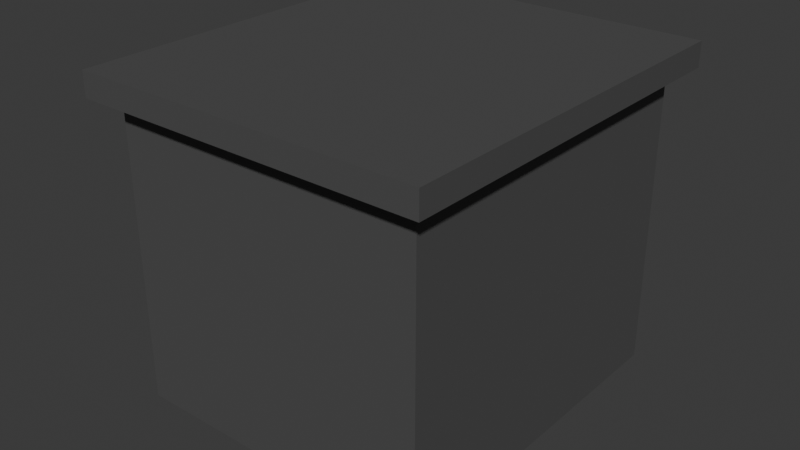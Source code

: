 # Source: Nightstand.blend  (saved by Blender 4.0.36; exported with 4.5.12 LTS)
import bpy
from mathutils import Matrix  # noqa: F401  (used for matrix-valued properties, if any)

bpy.ops.wm.read_factory_settings(use_empty=True)
scene = bpy.context.scene
scene.name = 'Scene'

# ---- collections
col_collection = bpy.data.collections.new('Collection'); scene.collection.children.link(col_collection)

# ---- materials (node trees are filled in below, after node groups)
mat_material_019 = bpy.data.materials.new('Material.019')
mat_material_019.use_transparent_shadow = False
mat_material_002 = bpy.data.materials.new('Material.002')
mat_material_002.use_transparent_shadow = False
mat_material_001 = bpy.data.materials.new('Material.001')
mat_material_001.use_transparent_shadow = False
mat_material_003 = bpy.data.materials.new('Material.003')
mat_material_003.use_transparent_shadow = False

# ---- material node trees
mat_material_019.use_nodes = True; mat_material_019.node_tree.nodes.clear()
_N = mat_material_019.node_tree.nodes; _L = mat_material_019.node_tree.links
n0 = _N.new('ShaderNodeBsdfPrincipled'); n0.name = 'Principled BSDF'; n0.location = (10, 300)
n0.inputs[0].default_value = (0.08421, 0.08421, 0.08421, 1.0)
n0.inputs[3].default_value = 1.45
n1 = _N.new('ShaderNodeOutputMaterial'); n1.name = 'Material Output'; n1.location = (300, 300)
_L.new(n0.outputs[0], n1.inputs[0])
n1.is_active_output = True
mat_material_002.use_nodes = True; mat_material_002.node_tree.nodes.clear()
_N = mat_material_002.node_tree.nodes; _L = mat_material_002.node_tree.links
n0 = _N.new('ShaderNodeBsdfPrincipled'); n0.name = 'Principled BSDF'; n0.location = (10, 300)
n0.inputs[0].default_value = (0.08421, 0.08421, 0.08421, 1.0)
n0.inputs[3].default_value = 1.45
n1 = _N.new('ShaderNodeOutputMaterial'); n1.name = 'Material Output'; n1.location = (300, 300)
_L.new(n0.outputs[0], n1.inputs[0])
n1.is_active_output = True
mat_material_001.use_nodes = True; mat_material_001.node_tree.nodes.clear()
_N = mat_material_001.node_tree.nodes; _L = mat_material_001.node_tree.links
n0 = _N.new('ShaderNodeBsdfPrincipled'); n0.name = 'Principled BSDF'; n0.location = (10, 300)
n0.inputs[0].default_value = (0.08421, 0.08421, 0.08421, 1.0)
n0.inputs[3].default_value = 1.45
n1 = _N.new('ShaderNodeOutputMaterial'); n1.name = 'Material Output'; n1.location = (300, 300)
_L.new(n0.outputs[0], n1.inputs[0])
n1.is_active_output = True
mat_material_003.use_nodes = True; mat_material_003.node_tree.nodes.clear()
_N = mat_material_003.node_tree.nodes; _L = mat_material_003.node_tree.links
n0 = _N.new('ShaderNodeBsdfPrincipled'); n0.name = 'Principled BSDF'; n0.location = (10, 300)
n0.inputs[0].default_value = (0.08421, 0.08421, 0.08421, 1.0)
n0.inputs[3].default_value = 1.45
n1 = _N.new('ShaderNodeOutputMaterial'); n1.name = 'Material Output'; n1.location = (300, 300)
_L.new(n0.outputs[0], n1.inputs[0])
n1.is_active_output = True

# ---- world
world_world = bpy.data.worlds.new('World'); scene.world = world_world
world_world.use_nodes = True; world_world.node_tree.nodes.clear()
_N = world_world.node_tree.nodes; _L = world_world.node_tree.links
n0 = _N.new('ShaderNodeOutputWorld'); n0.name = 'World Output'; n0.location = (300, 300)
n1 = _N.new('ShaderNodeBackground'); n1.name = 'Background'; n1.location = (10, 300)
n1.inputs[0].default_value = (0.05088, 0.05088, 0.05088, 1.0)
_L.new(n1.outputs[0], n0.inputs[0])
n0.is_active_output = True
world_world.color = (0.05088, 0.05088, 0.05088)
world_world.use_sun_shadow = False
world_world.sun_shadow_jitter_overblur = 0.0

# ---- meshes
me_cube_214 = bpy.data.meshes.new('Cube.214')
me_cube_214.from_pydata([(-0.708, -0.2439, 0.7899), (-0.708, 1.114, 0.7899), (-0.708, -0.2439, -0.7899), (-0.708, 1.114, -0.7899), (0.708, -0.2439, 0.7899), (0.708, 1.114, 0.7899), (0.708, -0.2439, -0.7899), (0.708, 1.114, -0.7899), (-0.796, 1.114, 0.8881), (-0.796, 1.114, -0.8881), (0.796, 1.114, -0.8881), (0.796, 1.114, 0.8881), (-0.796, 1.226, 0.8881), (-0.796, 1.226, -0.8881), (0.796, 1.226, -0.8881), (0.796, 1.226, 0.8881), (-0.708, -0.1015, 0.7899), (-0.708, -0.1015, -0.7899), (0.708, -0.1015, -0.7899), (0.708, -0.1015, 0.7899), (-0.708, -0.2439, -0.6662), (-0.708, 1.114, -0.6662), (0.708, -0.2439, -0.6662), (0.708, 1.114, -0.6662), (-0.796, 1.114, -0.749), (0.796, 1.114, -0.749), (-0.796, 1.226, -0.749), (0.796, 1.226, -0.749), (0.708, -0.1015, -0.6662), (-0.708, -0.1015, -0.6662), (-0.708, -0.2439, 0.6525), (0.708, 1.114, 0.6525), (0.796, 1.114, 0.7336), (0.796, 1.226, 0.7336), (0.708, -0.1015, 0.6525), (-0.708, 1.114, 0.6525), (0.708, -0.2439, 0.6525), (-0.796, 1.114, 0.7336), (-0.796, 1.226, 0.7336), (-0.708, -0.1015, 0.6525), (-0.708, -0.02409, 0.7899), (-0.708, -0.02409, -0.7899), (0.708, -0.02409, -0.7899), (0.708, -0.02409, 0.7899), (0.708, -0.02409, -0.6662), (-0.708, -0.02409, -0.6662), (-0.708, -0.02409, 0.6525), (0.708, -0.02409, 0.6525), (-0.708, 1.114, -0.5728), (0.708, -0.2439, -0.5728), (-0.796, 1.114, -0.6439), (-0.796, 1.226, -0.6439), (-0.708, -0.1015, -0.5728), (-0.708, -0.2439, -0.5728), (0.708, 1.114, -0.5728), (0.796, 1.114, -0.6439), (0.796, 1.226, -0.6439), (0.708, -0.1015, -0.5728), (0.708, -0.02409, -0.5728), (-0.708, -0.2439, 0.5642), (0.708, 1.114, 0.5642), (0.796, 1.114, 0.6342), (0.796, 1.226, 0.6342), (0.708, -0.1015, 0.5642), (0.708, -0.02409, 0.5642), (-0.708, 1.114, 0.5642), (0.708, -0.2439, 0.5642), (-0.796, 1.114, 0.6342), (-0.796, 1.226, 0.6342), (-0.708, -0.1015, 0.5642), (-0.708, 1.047, 0.7899), (-0.708, 1.047, -0.7899), (0.708, 1.047, -0.7899), (0.708, 1.047, 0.7899), (0.708, 1.047, -0.6662), (-0.708, 1.047, -0.6662), (-0.708, 1.047, 0.6525), (0.708, 1.047, 0.6525), (0.708, 1.047, -0.5728), (-0.708, 1.047, -0.5728), (-0.708, 1.047, 0.5642), (0.708, 1.047, 0.5642), (-0.708, 0.967, -0.7899), (0.708, 0.967, -0.7899), (0.708, 0.967, 0.7899), (0.708, 0.967, -0.6662), (-0.708, 0.967, -0.6662), (-0.708, 0.967, 0.6525), (0.708, 0.967, 0.6525), (0.708, 0.967, -0.5728), (0.708, 0.967, 0.5642), (-0.708, 0.967, 0.7899), (-0.708, 0.5315, -0.7899), (0.708, 0.5315, -0.7899), (0.708, 0.5315, 0.7899), (0.708, 0.5315, -0.6662), (-0.708, 0.5315, -0.6662), (-0.708, 0.5315, 0.6525), (0.708, 0.5315, 0.6525), (0.708, 0.5315, -0.5728), (-0.708, 0.5315, -0.5728), (-0.708, 0.5315, 0.5642), (0.708, 0.5315, 0.5642), (-0.708, 0.5315, 0.7899), (-0.708, 0.6168, 0.7899), (-0.708, 0.6168, -0.7899), (0.708, 0.6168, -0.7899), (0.708, 0.6168, 0.7899), (0.708, 0.6168, -0.6662), (-0.708, 0.6168, -0.6662), (-0.708, 0.6168, 0.6525), (0.708, 0.6168, 0.6525), (0.708, 0.6168, -0.5728), (0.708, 0.6168, 0.5642), (-0.708, 0.4465, -0.7899), (0.708, 0.4465, -0.7899), (0.708, 0.4465, 0.7899), (0.708, 0.4465, -0.6662), (-0.708, 0.4465, -0.6662), (-0.708, 0.4465, 0.6525), (0.708, 0.4465, 0.6525), (0.708, 0.4465, -0.5728), (-0.708, 0.4465, -0.5728), (-0.708, 0.4465, 0.5642), (0.708, 0.4465, 0.5642), (-0.708, 0.4465, 0.7899), (-0.708, 0.3608, -0.7899), (0.708, 0.3608, -0.7899), (0.708, 0.3608, 0.7899), (0.708, 0.3608, -0.6662), (-0.708, 0.3608, -0.6662), (-0.708, 0.3608, 0.6525), (0.708, 0.3608, 0.6525), (0.708, 0.3608, -0.5728), (0.708, 0.3608, 0.5642), (-0.708, 0.3608, 0.7899), (-0.708, -0.06715, -0.6662), (-0.708, -0.06715, 0.6525), (-0.708, -0.06715, -0.5728), (-0.708, -0.06715, 0.5642), (-0.7022, -0.2381, 0.7842), (-0.705, 1.123, 0.7869), (-0.7022, -0.2381, -0.7842), (-0.705, 1.123, -0.7869), (0.7022, -0.2381, 0.7842), (0.705, 1.123, 0.7869), (0.7022, -0.2381, -0.7842), (0.705, 1.123, -0.7869), (-0.7902, 1.12, 0.8823), (-0.7902, 1.12, -0.8823), (0.7902, 1.12, -0.8823), (0.7902, 1.12, 0.8823), (-0.7902, 1.22, 0.8823), (-0.7902, 1.22, -0.8823), (0.7902, 1.22, -0.8823), (0.7902, 1.22, 0.8823), (-0.7009, -0.1015, 0.7829), (-0.7009, -0.1015, -0.7829), (0.7009, -0.1015, -0.7829), (0.7009, -0.1015, 0.7829), (-0.7009, -0.2368, -0.6662), (-0.7009, 1.121, -0.6662), (0.7009, -0.2368, -0.6662), (0.7009, 1.121, -0.6662), (-0.7889, 1.121, -0.749), (0.7889, 1.121, -0.749), (-0.7889, 1.218, -0.749), (0.7889, 1.218, -0.749), (0.698, -0.1015, -0.6662), (-0.698, -0.1015, -0.6662), (-0.7009, -0.2368, 0.6525), (0.7009, 1.121, 0.6525), (0.7889, 1.121, 0.7336), (0.7889, 1.218, 0.7336), (0.698, -0.1015, 0.6525), (-0.7009, 1.121, 0.6525), (0.7009, -0.2368, 0.6525), (-0.7889, 1.121, 0.7336), (-0.7889, 1.218, 0.7336), (-0.698, -0.1015, 0.6525), (-0.7009, -0.02409, 0.7829), (-0.7009, -0.02409, -0.7829), (0.7009, -0.02409, -0.7829), (0.7009, -0.02409, 0.7829), (0.698, -0.02409, -0.6662), (-0.698, -0.02409, -0.6662), (-0.698, -0.02409, 0.6525), (0.698, -0.02409, 0.6525), (-0.7009, 1.121, -0.5728), (0.7009, -0.2368, -0.5728), (-0.7889, 1.121, -0.6439), (-0.7889, 1.218, -0.6439), (-0.698, -0.1015, -0.5728), (-0.7009, -0.2368, -0.5728), (0.7009, 1.121, -0.5728), (0.7889, 1.121, -0.6439), (0.7889, 1.218, -0.6439), (0.698, -0.1015, -0.5728), (0.698, -0.02409, -0.5728), (-0.7009, -0.2368, 0.5642), (0.7009, 1.121, 0.5642), (0.7889, 1.121, 0.6342), (0.7889, 1.218, 0.6342), (0.698, -0.1015, 0.5642), (0.698, -0.02409, 0.5642), (-0.7009, 1.121, 0.5642), (0.7009, -0.2368, 0.5642), (-0.7889, 1.121, 0.6342), (-0.7889, 1.218, 0.6342), (-0.698, -0.1015, 0.5642), (-0.7009, 1.047, 0.7829), (-0.7009, 1.047, -0.7829), (0.7009, 1.047, -0.7829), (0.7009, 1.047, 0.7829), (0.698, 1.047, -0.6662), (-0.698, 1.047, -0.6662), (-0.698, 1.047, 0.6525), (0.698, 1.047, 0.6525), (0.698, 1.047, -0.5728), (-0.698, 1.047, -0.5728), (-0.698, 1.047, 0.5642), (0.698, 1.047, 0.5642), (-0.7009, 0.967, -0.7829), (0.7009, 0.967, -0.7829), (0.7009, 0.967, 0.7829), (0.698, 0.967, -0.6662), (-0.698, 0.967, -0.6662), (-0.698, 0.967, 0.6525), (0.698, 0.967, 0.6525), (0.698, 0.967, -0.5728), (0.698, 0.967, 0.5642), (-0.7009, 0.967, 0.7829), (-0.7009, 0.5315, -0.7829), (0.7009, 0.5315, -0.7829), (0.7009, 0.5315, 0.7829), (0.698, 0.5315, -0.6662), (-0.698, 0.5315, -0.6662), (-0.698, 0.5315, 0.6525), (0.698, 0.5315, 0.6525), (0.698, 0.5315, -0.5728), (-0.698, 0.5315, -0.5728), (-0.698, 0.5315, 0.5642), (0.698, 0.5315, 0.5642), (-0.7009, 0.5315, 0.7829), (-0.7009, 0.6168, 0.7829), (-0.7009, 0.6168, -0.7829), (0.7009, 0.6168, -0.7829), (0.7009, 0.6168, 0.7829), (0.698, 0.6168, -0.6662), (-0.698, 0.6168, -0.6662), (-0.698, 0.6168, 0.6525), (0.698, 0.6168, 0.6525), (0.698, 0.6168, -0.5728), (0.698, 0.6168, 0.5642), (-0.7009, 0.4465, -0.7829), (0.7009, 0.4465, -0.7829), (0.7009, 0.4465, 0.7829), (0.698, 0.4465, -0.6662), (-0.698, 0.4465, -0.6662), (-0.698, 0.4465, 0.6525), (0.698, 0.4465, 0.6525), (0.698, 0.4465, -0.5728), (-0.698, 0.4465, -0.5728), (-0.698, 0.4465, 0.5642), (0.698, 0.4465, 0.5642), (-0.7009, 0.4465, 0.7829), (-0.7009, 0.3608, -0.7829), (0.7009, 0.3608, -0.7829), (0.7009, 0.3608, 0.7829), (0.698, 0.3608, -0.6662), (-0.698, 0.3608, -0.6662), (-0.698, 0.3608, 0.6525), (0.698, 0.3608, 0.6525), (0.698, 0.3608, -0.5728), (0.698, 0.3608, 0.5642), (-0.7009, 0.3608, 0.7829), (-0.698, -0.06715, -0.6662), (-0.698, -0.06715, 0.6525), (-0.698, -0.06715, -0.5728), (-0.698, -0.06715, 0.5642)], [], [(75, 21, 3, 71), (71, 3, 7, 72), (77, 31, 5, 73), (73, 5, 1, 70), (30, 36, 4, 0), (1, 5, 11, 8), (25, 10, 14, 27), (7, 3, 9, 10), (23, 7, 10, 25), (35, 1, 8, 37), (33, 38, 12, 15), (37, 8, 12, 38), (8, 11, 15, 12), (10, 9, 13, 14), (4, 19, 16, 0), (36, 34, 19, 4), (2, 17, 18, 6), (20, 29, 17, 2), (53, 52, 29, 20), (6, 18, 28, 22), (9, 24, 26, 13), (14, 13, 26, 27), (3, 21, 24, 9), (54, 23, 25, 55), (55, 25, 27, 56), (2, 6, 22, 20), (72, 7, 23, 74), (79, 48, 21, 75), (70, 1, 35, 76), (11, 32, 33, 15), (5, 31, 32, 11), (0, 16, 39, 30), (66, 63, 34, 36), (67, 37, 38, 68), (62, 68, 38, 33), (65, 35, 37, 67), (59, 66, 36, 30), (81, 60, 31, 77), (63, 64, 47, 34), (16, 40, 46, 39), (18, 42, 44, 28), (19, 43, 40, 16), (34, 47, 43, 19), (17, 41, 42, 18), (29, 45, 41, 17), (28, 44, 58, 57), (74, 23, 54, 78), (20, 22, 49, 53), (21, 48, 50, 24), (27, 26, 51, 56), (24, 50, 51, 26), (22, 28, 57, 49), (80, 65, 48, 79), (61, 55, 56, 62), (60, 54, 55, 61), (59, 69, 52, 53), (30, 39, 69, 59), (31, 60, 61, 32), (32, 61, 62, 33), (76, 35, 65, 80), (57, 58, 64, 63), (78, 54, 60, 81), (53, 49, 66, 59), (48, 65, 67, 50), (56, 51, 68, 62), (50, 67, 68, 51), (49, 57, 63, 66), (89, 78, 81, 90), (85, 74, 78, 89), (90, 81, 77, 88), (91, 70, 76, 87), (83, 72, 74, 85), (84, 73, 70, 91), (88, 77, 73, 84), (82, 71, 72, 83), (86, 75, 71, 82), (109, 86, 82, 105), (105, 82, 83, 106), (111, 88, 84, 107), (107, 84, 91, 104), (106, 83, 85, 108), (104, 91, 87, 110), (113, 90, 88, 111), (108, 85, 89, 112), (112, 89, 90, 113), (121, 99, 102, 124), (119, 97, 101, 123), (123, 101, 100, 122), (117, 95, 99, 121), (124, 102, 98, 120), (125, 103, 97, 119), (122, 100, 96, 118), (115, 93, 95, 117), (116, 94, 103, 125), (120, 98, 94, 116), (114, 92, 93, 115), (118, 96, 92, 114), (99, 112, 113, 102), (95, 108, 112, 99), (102, 113, 111, 98), (103, 104, 110, 97), (93, 106, 108, 95), (94, 107, 104, 103), (98, 111, 107, 94), (92, 105, 106, 93), (96, 109, 105, 92), (130, 118, 114, 126), (126, 114, 115, 127), (132, 120, 116, 128), (128, 116, 125, 135), (127, 115, 117, 129), (135, 125, 119, 131), (134, 124, 120, 132), (129, 117, 121, 133), (133, 121, 124, 134), (58, 133, 134, 64), (44, 129, 133, 58), (64, 134, 132, 47), (40, 135, 131, 46), (42, 127, 129, 44), (43, 128, 135, 40), (47, 132, 128, 43), (41, 126, 127, 42), (45, 130, 126, 41), (69, 39, 137, 139), (52, 69, 139, 138), (29, 52, 138, 136), (215, 211, 143, 161), (211, 212, 147, 143), (217, 213, 145, 171), (213, 210, 141, 145), (170, 140, 144, 176), (141, 148, 151, 145), (165, 167, 154, 150), (147, 150, 149, 143), (163, 165, 150, 147), (175, 177, 148, 141), (173, 155, 152, 178), (177, 178, 152, 148), (148, 152, 155, 151), (150, 154, 153, 149), (144, 140, 156, 159), (176, 144, 159, 174), (142, 146, 158, 157), (160, 142, 157, 169), (193, 160, 169, 192), (146, 162, 168, 158), (149, 153, 166, 164), (154, 167, 166, 153), (143, 149, 164, 161), (194, 195, 165, 163), (195, 196, 167, 165), (142, 160, 162, 146), (212, 214, 163, 147), (219, 215, 161, 188), (210, 216, 175, 141), (151, 155, 173, 172), (145, 151, 172, 171), (140, 170, 179, 156), (206, 176, 174, 203), (207, 208, 178, 177), (202, 173, 178, 208), (205, 207, 177, 175), (199, 170, 176, 206), (221, 217, 171, 200), (203, 174, 187, 204), (156, 179, 186, 180), (158, 168, 184, 182), (159, 156, 180, 183), (174, 159, 183, 187), (157, 158, 182, 181), (169, 157, 181, 185), (168, 197, 198, 184), (214, 218, 194, 163), (160, 193, 189, 162), (161, 164, 190, 188), (167, 196, 191, 166), (164, 166, 191, 190), (162, 189, 197, 168), (220, 219, 188, 205), (201, 202, 196, 195), (200, 201, 195, 194), (199, 193, 192, 209), (170, 199, 209, 179), (171, 172, 201, 200), (172, 173, 202, 201), (216, 220, 205, 175), (197, 203, 204, 198), (218, 221, 200, 194), (193, 199, 206, 189), (188, 190, 207, 205), (196, 202, 208, 191), (190, 191, 208, 207), (189, 206, 203, 197), (229, 230, 221, 218), (225, 229, 218, 214), (230, 228, 217, 221), (231, 227, 216, 210), (223, 225, 214, 212), (224, 231, 210, 213), (228, 224, 213, 217), (222, 223, 212, 211), (226, 222, 211, 215), (249, 245, 222, 226), (245, 246, 223, 222), (251, 247, 224, 228), (247, 244, 231, 224), (246, 248, 225, 223), (244, 250, 227, 231), (253, 251, 228, 230), (248, 252, 229, 225), (252, 253, 230, 229), (261, 264, 242, 239), (259, 263, 241, 237), (263, 262, 240, 241), (257, 261, 239, 235), (264, 260, 238, 242), (265, 259, 237, 243), (262, 258, 236, 240), (255, 257, 235, 233), (256, 265, 243, 234), (260, 256, 234, 238), (254, 255, 233, 232), (258, 254, 232, 236), (239, 242, 253, 252), (235, 239, 252, 248), (242, 238, 251, 253), (243, 237, 250, 244), (233, 235, 248, 246), (234, 243, 244, 247), (238, 234, 247, 251), (232, 233, 246, 245), (236, 232, 245, 249), (270, 266, 254, 258), (266, 267, 255, 254), (272, 268, 256, 260), (268, 275, 265, 256), (267, 269, 257, 255), (275, 271, 259, 265), (274, 272, 260, 264), (269, 273, 261, 257), (273, 274, 264, 261), (198, 204, 274, 273), (184, 198, 273, 269), (204, 187, 272, 274), (180, 186, 271, 275), (182, 184, 269, 267), (183, 180, 275, 268), (187, 183, 268, 272), (181, 182, 267, 266), (185, 181, 266, 270), (209, 279, 277, 179), (192, 278, 279, 209), (169, 276, 278, 192), (45, 29, 169, 185), (39, 46, 186, 179), (130, 45, 185, 270), (46, 131, 271, 186), (76, 80, 220, 216), (80, 79, 219, 220), (79, 75, 215, 219), (75, 86, 226, 215), (87, 76, 216, 227), (109, 96, 236, 249), (97, 110, 250, 237), (101, 97, 237, 241), (100, 101, 241, 240), (96, 100, 240, 236), (86, 109, 249, 226), (110, 87, 227, 250), (122, 118, 258, 262), (123, 122, 262, 263), (119, 123, 263, 259), (118, 130, 270, 258), (131, 119, 259, 271), (136, 138, 278, 276), (138, 139, 279, 278), (139, 137, 277, 279), (137, 39, 179, 277), (29, 136, 276, 169)])
_uv = me_cube_214.uv_layers.new(name='UVMap')
_uv.uv.foreach_set('vector', [0.6126, 0.2304, 0.625, 0.2304, 0.625, 0.25, 0.6126, 0.25, 0.6126, 0.25, 0.625, 0.25, 0.625, 0.5, 0.6126, 0.5, 0.6126, 0.7283, 0.625, 0.7283, 0.625, 0.75, 0.6126, 0.75, 0.6126, 0.75, 0.625, 0.75, 0.625, 1.0, 0.6126, 1.0, 0.125, 0.7283, 0.375, 0.7283, 0.375, 0.75, 0.125, 0.75, 0.625, 1.0, 0.625, 0.75, 0.625, 0.75, 0.625, 1.0, 0.625, 0.5196, 0.625, 0.5, 0.625, 0.5, 0.625, 0.5196, 0.625, 0.5, 0.625, 0.25, 0.625, 0.25, 0.625, 0.5, 0.625, 0.5196, 0.625, 0.5, 0.625, 0.5, 0.625, 0.5196, 0.625, 0.02174, 0.625, 0.0, 0.625, 0.0, 0.625, 0.02174, 0.625, 0.7283, 0.875, 0.7283, 0.875, 0.75, 0.625, 0.75, 0.625, 0.02174, 0.625, 0.0, 0.625, 0.0, 0.625, 0.02174, 0.625, 1.0, 0.625, 0.75, 0.625, 0.75, 0.625, 1.0, 0.625, 0.5, 0.625, 0.25, 0.625, 0.25, 0.625, 0.5, 0.375, 0.75, 0.4012, 0.75, 0.4012, 1.0, 0.375, 1.0, 0.375, 0.7283, 0.4012, 0.7283, 0.4012, 0.75, 0.375, 0.75, 0.375, 0.25, 0.4012, 0.25, 0.4012, 0.5, 0.375, 0.5, 0.375, 0.2304, 0.4012, 0.2304, 0.4012, 0.25, 0.375, 0.25, 0.375, 0.2156, 0.4012, 0.2156, 0.4012, 0.2304, 0.375, 0.2304, 0.375, 0.5, 0.4012, 0.5, 0.4012, 0.5196, 0.375, 0.5196, 0.625, 0.25, 0.625, 0.2304, 0.625, 0.2304, 0.625, 0.25, 0.625, 0.5, 0.875, 0.5, 0.875, 0.5196, 0.625, 0.5196, 0.625, 0.25, 0.625, 0.2304, 0.625, 0.2304, 0.625, 0.25, 0.625, 0.5344, 0.625, 0.5196, 0.625, 0.5196, 0.625, 0.5344, 0.625, 0.5344, 0.625, 0.5196, 0.625, 0.5196, 0.625, 0.5344, 0.125, 0.5, 0.375, 0.5, 0.375, 0.5196, 0.125, 0.5196, 0.6126, 0.5, 0.625, 0.5, 0.625, 0.5196, 0.6126, 0.5196, 0.6126, 0.2156, 0.625, 0.2156, 0.625, 0.2304, 0.6126, 0.2304, 0.6126, 0.0, 0.625, 0.0, 0.625, 0.02174, 0.6126, 0.02174, 0.625, 0.75, 0.625, 0.7283, 0.625, 0.7283, 0.625, 0.75, 0.625, 0.75, 0.625, 0.7283, 0.625, 0.7283, 0.625, 0.75, 0.375, 0.0, 0.4012, 0.0, 0.4012, 0.02174, 0.375, 0.02174, 0.375, 0.7143, 0.4012, 0.7143, 0.4012, 0.7283, 0.375, 0.7283, 0.625, 0.03573, 0.625, 0.02174, 0.625, 0.02174, 0.625, 0.03573, 0.625, 0.7143, 0.875, 0.7143, 0.875, 0.7283, 0.625, 0.7283, 0.625, 0.03573, 0.625, 0.02174, 0.625, 0.02174, 0.625, 0.03573, 0.125, 0.7143, 0.375, 0.7143, 0.375, 0.7283, 0.125, 0.7283, 0.6126, 0.7143, 0.625, 0.7143, 0.625, 0.7283, 0.6126, 0.7283, 0.4012, 0.7143, 0.4155, 0.7143, 0.4155, 0.7283, 0.4012, 0.7283, 0.4012, 0.0, 0.4155, 0.0, 0.4155, 0.02174, 0.4012, 0.02174, 0.4012, 0.5, 0.4155, 0.5, 0.4155, 0.5196, 0.4012, 0.5196, 0.4012, 0.75, 0.4155, 0.75, 0.4155, 1.0, 0.4012, 1.0, 0.4012, 0.7283, 0.4155, 0.7283, 0.4155, 0.75, 0.4012, 0.75, 0.4012, 0.25, 0.4155, 0.25, 0.4155, 0.5, 0.4012, 0.5, 0.4012, 0.2304, 0.4155, 0.2304, 0.4155, 0.25, 0.4012, 0.25, 0.4012, 0.5196, 0.4155, 0.5196, 0.4155, 0.5344, 0.4012, 0.5344, 0.6126, 0.5196, 0.625, 0.5196, 0.625, 0.5344, 0.6126, 0.5344, 0.125, 0.5196, 0.375, 0.5196, 0.375, 0.5344, 0.125, 0.5344, 0.625, 0.2304, 0.625, 0.2156, 0.625, 0.2156, 0.625, 0.2304, 0.625, 0.5196, 0.875, 0.5196, 0.875, 0.5344, 0.625, 0.5344, 0.625, 0.2304, 0.625, 0.2156, 0.625, 0.2156, 0.625, 0.2304, 0.375, 0.5196, 0.4012, 0.5196, 0.4012, 0.5344, 0.375, 0.5344, 0.6126, 0.03573, 0.625, 0.03573, 0.625, 0.2156, 0.6126, 0.2156, 0.625, 0.7143, 0.625, 0.5344, 0.625, 0.5344, 0.625, 0.7143, 0.625, 0.7143, 0.625, 0.5344, 0.625, 0.5344, 0.625, 0.7143, 0.375, 0.03573, 0.4012, 0.03573, 0.4012, 0.2156, 0.375, 0.2156, 0.375, 0.02174, 0.4012, 0.02174, 0.4012, 0.03573, 0.375, 0.03573, 0.625, 0.7283, 0.625, 0.7143, 0.625, 0.7143, 0.625, 0.7283, 0.625, 0.7283, 0.625, 0.7143, 0.625, 0.7143, 0.625, 0.7283, 0.6126, 0.02174, 0.625, 0.02174, 0.625, 0.03573, 0.6126, 0.03573, 0.4012, 0.5344, 0.4155, 0.5344, 0.4155, 0.7143, 0.4012, 0.7143, 0.6126, 0.5344, 0.625, 0.5344, 0.625, 0.7143, 0.6126, 0.7143, 0.125, 0.5344, 0.375, 0.5344, 0.375, 0.7143, 0.125, 0.7143, 0.625, 0.2156, 0.625, 0.03573, 0.625, 0.03573, 0.625, 0.2156, 0.625, 0.5344, 0.875, 0.5344, 0.875, 0.7143, 0.625, 0.7143, 0.625, 0.2156, 0.625, 0.03573, 0.625, 0.03573, 0.625, 0.2156, 0.375, 0.5344, 0.4012, 0.5344, 0.4012, 0.7143, 0.375, 0.7143, 0.5979, 0.5344, 0.6126, 0.5344, 0.6126, 0.7143, 0.5979, 0.7143, 0.5979, 0.5196, 0.6126, 0.5196, 0.6126, 0.5344, 0.5979, 0.5344, 0.5979, 0.7143, 0.6126, 0.7143, 0.6126, 0.7283, 0.5979, 0.7283, 0.5979, 0.0, 0.6126, 0.0, 0.6126, 0.02174, 0.5979, 0.02174, 0.5979, 0.5, 0.6126, 0.5, 0.6126, 0.5196, 0.5979, 0.5196, 0.5979, 0.75, 0.6126, 0.75, 0.6126, 1.0, 0.5979, 1.0, 0.5979, 0.7283, 0.6126, 0.7283, 0.6126, 0.75, 0.5979, 0.75, 0.5979, 0.25, 0.6126, 0.25, 0.6126, 0.5, 0.5979, 0.5, 0.5979, 0.2304, 0.6126, 0.2304, 0.6126, 0.25, 0.5979, 0.25, 0.5335, 0.2304, 0.5979, 0.2304, 0.5979, 0.25, 0.5335, 0.25, 0.5335, 0.25, 0.5979, 0.25, 0.5979, 0.5, 0.5335, 0.5, 0.5335, 0.7283, 0.5979, 0.7283, 0.5979, 0.75, 0.5335, 0.75, 0.5335, 0.75, 0.5979, 0.75, 0.5979, 1.0, 0.5335, 1.0, 0.5335, 0.5, 0.5979, 0.5, 0.5979, 0.5196, 0.5335, 0.5196, 0.5335, 0.0, 0.5979, 0.0, 0.5979, 0.02174, 0.5335, 0.02174, 0.5335, 0.7143, 0.5979, 0.7143, 0.5979, 0.7283, 0.5335, 0.7283, 0.5335, 0.5196, 0.5979, 0.5196, 0.5979, 0.5344, 0.5335, 0.5344, 0.5335, 0.5344, 0.5979, 0.5344, 0.5979, 0.7143, 0.5335, 0.7143, 0.5021, 0.5344, 0.5178, 0.5344, 0.5178, 0.7143, 0.5021, 0.7143, 0.5021, 0.02174, 0.5178, 0.02174, 0.5178, 0.03573, 0.5021, 0.03573, 0.5021, 0.03573, 0.5178, 0.03573, 0.5178, 0.2156, 0.5021, 0.2156, 0.5021, 0.5196, 0.5178, 0.5196, 0.5178, 0.5344, 0.5021, 0.5344, 0.5021, 0.7143, 0.5178, 0.7143, 0.5178, 0.7283, 0.5021, 0.7283, 0.5021, 0.0, 0.5178, 0.0, 0.5178, 0.02174, 0.5021, 0.02174, 0.5021, 0.2156, 0.5178, 0.2156, 0.5178, 0.2304, 0.5021, 0.2304, 0.5021, 0.5, 0.5178, 0.5, 0.5178, 0.5196, 0.5021, 0.5196, 0.5021, 0.75, 0.5178, 0.75, 0.5178, 1.0, 0.5021, 1.0, 0.5021, 0.7283, 0.5178, 0.7283, 0.5178, 0.75, 0.5021, 0.75, 0.5021, 0.25, 0.5178, 0.25, 0.5178, 0.5, 0.5021, 0.5, 0.5021, 0.2304, 0.5178, 0.2304, 0.5178, 0.25, 0.5021, 0.25, 0.5178, 0.5344, 0.5335, 0.5344, 0.5335, 0.7143, 0.5178, 0.7143, 0.5178, 0.5196, 0.5335, 0.5196, 0.5335, 0.5344, 0.5178, 0.5344, 0.5178, 0.7143, 0.5335, 0.7143, 0.5335, 0.7283, 0.5178, 0.7283, 0.5178, 0.0, 0.5335, 0.0, 0.5335, 0.02174, 0.5178, 0.02174, 0.5178, 0.5, 0.5335, 0.5, 0.5335, 0.5196, 0.5178, 0.5196, 0.5178, 0.75, 0.5335, 0.75, 0.5335, 1.0, 0.5178, 1.0, 0.5178, 0.7283, 0.5335, 0.7283, 0.5335, 0.75, 0.5178, 0.75, 0.5178, 0.25, 0.5335, 0.25, 0.5335, 0.5, 0.5178, 0.5, 0.5178, 0.2304, 0.5335, 0.2304, 0.5335, 0.25, 0.5178, 0.25, 0.4863, 0.2304, 0.5021, 0.2304, 0.5021, 0.25, 0.4863, 0.25, 0.4863, 0.25, 0.5021, 0.25, 0.5021, 0.5, 0.4863, 0.5, 0.4863, 0.7283, 0.5021, 0.7283, 0.5021, 0.75, 0.4863, 0.75, 0.4863, 0.75, 0.5021, 0.75, 0.5021, 1.0, 0.4863, 1.0, 0.4863, 0.5, 0.5021, 0.5, 0.5021, 0.5196, 0.4863, 0.5196, 0.4863, 0.0, 0.5021, 0.0, 0.5021, 0.02174, 0.4863, 0.02174, 0.4863, 0.7143, 0.5021, 0.7143, 0.5021, 0.7283, 0.4863, 0.7283, 0.4863, 0.5196, 0.5021, 0.5196, 0.5021, 0.5344, 0.4863, 0.5344, 0.4863, 0.5344, 0.5021, 0.5344, 0.5021, 0.7143, 0.4863, 0.7143, 0.4155, 0.5344, 0.4863, 0.5344, 0.4863, 0.7143, 0.4155, 0.7143, 0.4155, 0.5196, 0.4863, 0.5196, 0.4863, 0.5344, 0.4155, 0.5344, 0.4155, 0.7143, 0.4863, 0.7143, 0.4863, 0.7283, 0.4155, 0.7283, 0.4155, 0.0, 0.4863, 0.0, 0.4863, 0.02174, 0.4155, 0.02174, 0.4155, 0.5, 0.4863, 0.5, 0.4863, 0.5196, 0.4155, 0.5196, 0.4155, 0.75, 0.4863, 0.75, 0.4863, 1.0, 0.4155, 1.0, 0.4155, 0.7283, 0.4863, 0.7283, 0.4863, 0.75, 0.4155, 0.75, 0.4155, 0.25, 0.4863, 0.25, 0.4863, 0.5, 0.4155, 0.5, 0.4155, 0.2304, 0.4863, 0.2304, 0.4863, 0.25, 0.4155, 0.25, 0.4012, 0.03573, 0.4012, 0.02174, 0.4012, 0.02174, 0.4012, 0.03573, 0.4012, 0.2156, 0.4012, 0.03573, 0.4012, 0.03573, 0.4012, 0.2156, 0.4012, 0.2304, 0.4012, 0.2156, 0.4012, 0.2156, 0.4012, 0.2304, 0.6126, 0.2304, 0.6126, 0.25, 0.625, 0.25, 0.625, 0.2304, 0.6126, 0.25, 0.6126, 0.5, 0.625, 0.5, 0.625, 0.25, 0.6126, 0.7283, 0.6126, 0.75, 0.625, 0.75, 0.625, 0.7283, 0.6126, 0.75, 0.6126, 1.0, 0.625, 1.0, 0.625, 0.75, 0.125, 0.7283, 0.125, 0.75, 0.375, 0.75, 0.375, 0.7283, 0.625, 1.0, 0.625, 1.0, 0.625, 0.75, 0.625, 0.75, 0.625, 0.5196, 0.625, 0.5196, 0.625, 0.5, 0.625, 0.5, 0.625, 0.5, 0.625, 0.5, 0.625, 0.25, 0.625, 0.25, 0.625, 0.5196, 0.625, 0.5196, 0.625, 0.5, 0.625, 0.5, 0.625, 0.02174, 0.625, 0.02174, 0.625, 0.0, 0.625, 0.0, 0.625, 0.7283, 0.625, 0.75, 0.875, 0.75, 0.875, 0.7283, 0.625, 0.02174, 0.625, 0.02174, 0.625, 0.0, 0.625, 0.0, 0.625, 1.0, 0.625, 1.0, 0.625, 0.75, 0.625, 0.75, 0.625, 0.5, 0.625, 0.5, 0.625, 0.25, 0.625, 0.25, 0.375, 0.75, 0.375, 1.0, 0.4012, 1.0, 0.4012, 0.75, 0.375, 0.7283, 0.375, 0.75, 0.4012, 0.75, 0.4012, 0.7283, 0.375, 0.25, 0.375, 0.5, 0.4012, 0.5, 0.4012, 0.25, 0.375, 0.2304, 0.375, 0.25, 0.4012, 0.25, 0.4012, 0.2304, 0.375, 0.2156, 0.375, 0.2304, 0.4012, 0.2304, 0.4012, 0.2156, 0.375, 0.5, 0.375, 0.5196, 0.4012, 0.5196, 0.4012, 0.5, 0.625, 0.25, 0.625, 0.25, 0.625, 0.2304, 0.625, 0.2304, 0.625, 0.5, 0.625, 0.5196, 0.875, 0.5196, 0.875, 0.5, 0.625, 0.25, 0.625, 0.25, 0.625, 0.2304, 0.625, 0.2304, 0.625, 0.5344, 0.625, 0.5344, 0.625, 0.5196, 0.625, 0.5196, 0.625, 0.5344, 0.625, 0.5344, 0.625, 0.5196, 0.625, 0.5196, 0.125, 0.5, 0.125, 0.5196, 0.375, 0.5196, 0.375, 0.5, 0.6126, 0.5, 0.6126, 0.5196, 0.625, 0.5196, 0.625, 0.5, 0.6126, 0.2156, 0.6126, 0.2304, 0.625, 0.2304, 0.625, 0.2156, 0.6126, 0.0, 0.6126, 0.02174, 0.625, 0.02174, 0.625, 0.0, 0.625, 0.75, 0.625, 0.75, 0.625, 0.7283, 0.625, 0.7283, 0.625, 0.75, 0.625, 0.75, 0.625, 0.7283, 0.625, 0.7283, 0.375, 0.0, 0.375, 0.02174, 0.4012, 0.02174, 0.4012, 0.0, 0.375, 0.7143, 0.375, 0.7283, 0.4012, 0.7283, 0.4012, 0.7143, 0.625, 0.03573, 0.625, 0.03573, 0.625, 0.02174, 0.625, 0.02174, 0.625, 0.7143, 0.625, 0.7283, 0.875, 0.7283, 0.875, 0.7143, 0.625, 0.03573, 0.625, 0.03573, 0.625, 0.02174, 0.625, 0.02174, 0.125, 0.7143, 0.125, 0.7283, 0.375, 0.7283, 0.375, 0.7143, 0.6126, 0.7143, 0.6126, 0.7283, 0.625, 0.7283, 0.625, 0.7143, 0.4012, 0.7143, 0.4012, 0.7283, 0.4155, 0.7283, 0.4155, 0.7143, 0.4012, 0.0, 0.4012, 0.02174, 0.4155, 0.02174, 0.4155, 0.0, 0.4012, 0.5, 0.4012, 0.5196, 0.4155, 0.5196, 0.4155, 0.5, 0.4012, 0.75, 0.4012, 1.0, 0.4155, 1.0, 0.4155, 0.75, 0.4012, 0.7283, 0.4012, 0.75, 0.4155, 0.75, 0.4155, 0.7283, 0.4012, 0.25, 0.4012, 0.5, 0.4155, 0.5, 0.4155, 0.25, 0.4012, 0.2304, 0.4012, 0.25, 0.4155, 0.25, 0.4155, 0.2304, 0.4012, 0.5196, 0.4012, 0.5344, 0.4155, 0.5344, 0.4155, 0.5196, 0.6126, 0.5196, 0.6126, 0.5344, 0.625, 0.5344, 0.625, 0.5196, 0.125, 0.5196, 0.125, 0.5344, 0.375, 0.5344, 0.375, 0.5196, 0.625, 0.2304, 0.625, 0.2304, 0.625, 0.2156, 0.625, 0.2156, 0.625, 0.5196, 0.625, 0.5344, 0.875, 0.5344, 0.875, 0.5196, 0.625, 0.2304, 0.625, 0.2304, 0.625, 0.2156, 0.625, 0.2156, 0.375, 0.5196, 0.375, 0.5344, 0.4012, 0.5344, 0.4012, 0.5196, 0.6126, 0.03573, 0.6126, 0.2156, 0.625, 0.2156, 0.625, 0.03573, 0.625, 0.7143, 0.625, 0.7143, 0.625, 0.5344, 0.625, 0.5344, 0.625, 0.7143, 0.625, 0.7143, 0.625, 0.5344, 0.625, 0.5344, 0.375, 0.03573, 0.375, 0.2156, 0.4012, 0.2156, 0.4012, 0.03573, 0.375, 0.02174, 0.375, 0.03573, 0.4012, 0.03573, 0.4012, 0.02174, 0.625, 0.7283, 0.625, 0.7283, 0.625, 0.7143, 0.625, 0.7143, 0.625, 0.7283, 0.625, 0.7283, 0.625, 0.7143, 0.625, 0.7143, 0.6126, 0.02174, 0.6126, 0.03573, 0.625, 0.03573, 0.625, 0.02174, 0.4012, 0.5344, 0.4012, 0.7143, 0.4155, 0.7143, 0.4155, 0.5344, 0.6126, 0.5344, 0.6126, 0.7143, 0.625, 0.7143, 0.625, 0.5344, 0.125, 0.5344, 0.125, 0.7143, 0.375, 0.7143, 0.375, 0.5344, 0.625, 0.2156, 0.625, 0.2156, 0.625, 0.03573, 0.625, 0.03573, 0.625, 0.5344, 0.625, 0.7143, 0.875, 0.7143, 0.875, 0.5344, 0.625, 0.2156, 0.625, 0.2156, 0.625, 0.03573, 0.625, 0.03573, 0.375, 0.5344, 0.375, 0.7143, 0.4012, 0.7143, 0.4012, 0.5344, 0.5979, 0.5344, 0.5979, 0.7143, 0.6126, 0.7143, 0.6126, 0.5344, 0.5979, 0.5196, 0.5979, 0.5344, 0.6126, 0.5344, 0.6126, 0.5196, 0.5979, 0.7143, 0.5979, 0.7283, 0.6126, 0.7283, 0.6126, 0.7143, 0.5979, 0.0, 0.5979, 0.02174, 0.6126, 0.02174, 0.6126, 0.0, 0.5979, 0.5, 0.5979, 0.5196, 0.6126, 0.5196, 0.6126, 0.5, 0.5979, 0.75, 0.5979, 1.0, 0.6126, 1.0, 0.6126, 0.75, 0.5979, 0.7283, 0.5979, 0.75, 0.6126, 0.75, 0.6126, 0.7283, 0.5979, 0.25, 0.5979, 0.5, 0.6126, 0.5, 0.6126, 0.25, 0.5979, 0.2304, 0.5979, 0.25, 0.6126, 0.25, 0.6126, 0.2304, 0.5335, 0.2304, 0.5335, 0.25, 0.5979, 0.25, 0.5979, 0.2304, 0.5335, 0.25, 0.5335, 0.5, 0.5979, 0.5, 0.5979, 0.25, 0.5335, 0.7283, 0.5335, 0.75, 0.5979, 0.75, 0.5979, 0.7283, 0.5335, 0.75, 0.5335, 1.0, 0.5979, 1.0, 0.5979, 0.75, 0.5335, 0.5, 0.5335, 0.5196, 0.5979, 0.5196, 0.5979, 0.5, 0.5335, 0.0, 0.5335, 0.02174, 0.5979, 0.02174, 0.5979, 0.0, 0.5335, 0.7143, 0.5335, 0.7283, 0.5979, 0.7283, 0.5979, 0.7143, 0.5335, 0.5196, 0.5335, 0.5344, 0.5979, 0.5344, 0.5979, 0.5196, 0.5335, 0.5344, 0.5335, 0.7143, 0.5979, 0.7143, 0.5979, 0.5344, 0.5021, 0.5344, 0.5021, 0.7143, 0.5178, 0.7143, 0.5178, 0.5344, 0.5021, 0.02174, 0.5021, 0.03573, 0.5178, 0.03573, 0.5178, 0.02174, 0.5021, 0.03573, 0.5021, 0.2156, 0.5178, 0.2156, 0.5178, 0.03573, 0.5021, 0.5196, 0.5021, 0.5344, 0.5178, 0.5344, 0.5178, 0.5196, 0.5021, 0.7143, 0.5021, 0.7283, 0.5178, 0.7283, 0.5178, 0.7143, 0.5021, 0.0, 0.5021, 0.02174, 0.5178, 0.02174, 0.5178, 0.0, 0.5021, 0.2156, 0.5021, 0.2304, 0.5178, 0.2304, 0.5178, 0.2156, 0.5021, 0.5, 0.5021, 0.5196, 0.5178, 0.5196, 0.5178, 0.5, 0.5021, 0.75, 0.5021, 1.0, 0.5178, 1.0, 0.5178, 0.75, 0.5021, 0.7283, 0.5021, 0.75, 0.5178, 0.75, 0.5178, 0.7283, 0.5021, 0.25, 0.5021, 0.5, 0.5178, 0.5, 0.5178, 0.25, 0.5021, 0.2304, 0.5021, 0.25, 0.5178, 0.25, 0.5178, 0.2304, 0.5178, 0.5344, 0.5178, 0.7143, 0.5335, 0.7143, 0.5335, 0.5344, 0.5178, 0.5196, 0.5178, 0.5344, 0.5335, 0.5344, 0.5335, 0.5196, 0.5178, 0.7143, 0.5178, 0.7283, 0.5335, 0.7283, 0.5335, 0.7143, 0.5178, 0.0, 0.5178, 0.02174, 0.5335, 0.02174, 0.5335, 0.0, 0.5178, 0.5, 0.5178, 0.5196, 0.5335, 0.5196, 0.5335, 0.5, 0.5178, 0.75, 0.5178, 1.0, 0.5335, 1.0, 0.5335, 0.75, 0.5178, 0.7283, 0.5178, 0.75, 0.5335, 0.75, 0.5335, 0.7283, 0.5178, 0.25, 0.5178, 0.5, 0.5335, 0.5, 0.5335, 0.25, 0.5178, 0.2304, 0.5178, 0.25, 0.5335, 0.25, 0.5335, 0.2304, 0.4863, 0.2304, 0.4863, 0.25, 0.5021, 0.25, 0.5021, 0.2304, 0.4863, 0.25, 0.4863, 0.5, 0.5021, 0.5, 0.5021, 0.25, 0.4863, 0.7283, 0.4863, 0.75, 0.5021, 0.75, 0.5021, 0.7283, 0.4863, 0.75, 0.4863, 1.0, 0.5021, 1.0, 0.5021, 0.75, 0.4863, 0.5, 0.4863, 0.5196, 0.5021, 0.5196, 0.5021, 0.5, 0.4863, 0.0, 0.4863, 0.02174, 0.5021, 0.02174, 0.5021, 0.0, 0.4863, 0.7143, 0.4863, 0.7283, 0.5021, 0.7283, 0.5021, 0.7143, 0.4863, 0.5196, 0.4863, 0.5344, 0.5021, 0.5344, 0.5021, 0.5196, 0.4863, 0.5344, 0.4863, 0.7143, 0.5021, 0.7143, 0.5021, 0.5344, 0.4155, 0.5344, 0.4155, 0.7143, 0.4863, 0.7143, 0.4863, 0.5344, 0.4155, 0.5196, 0.4155, 0.5344, 0.4863, 0.5344, 0.4863, 0.5196, 0.4155, 0.7143, 0.4155, 0.7283, 0.4863, 0.7283, 0.4863, 0.7143, 0.4155, 0.0, 0.4155, 0.02174, 0.4863, 0.02174, 0.4863, 0.0, 0.4155, 0.5, 0.4155, 0.5196, 0.4863, 0.5196, 0.4863, 0.5, 0.4155, 0.75, 0.4155, 1.0, 0.4863, 1.0, 0.4863, 0.75, 0.4155, 0.7283, 0.4155, 0.75, 0.4863, 0.75, 0.4863, 0.7283, 0.4155, 0.25, 0.4155, 0.5, 0.4863, 0.5, 0.4863, 0.25, 0.4155, 0.2304, 0.4155, 0.25, 0.4863, 0.25, 0.4863, 0.2304, 0.4012, 0.03573, 0.4012, 0.03573, 0.4012, 0.02174, 0.4012, 0.02174, 0.4012, 0.2156, 0.4012, 0.2156, 0.4012, 0.03573, 0.4012, 0.03573, 0.4012, 0.2304, 0.4012, 0.2304, 0.4012, 0.2156, 0.4012, 0.2156, 0.4155, 0.2304, 0.4012, 0.2304, 0.4012, 0.2304, 0.4155, 0.2304, 0.4012, 0.02174, 0.4155, 0.02174, 0.4155, 0.02174, 0.4012, 0.02174, 0.4863, 0.2304, 0.4155, 0.2304, 0.4155, 0.2304, 0.4863, 0.2304, 0.4155, 0.02174, 0.4863, 0.02174, 0.4863, 0.02174, 0.4155, 0.02174, 0.6126, 0.02174, 0.6126, 0.03573, 0.6126, 0.03573, 0.6126, 0.02174, 0.6126, 0.03573, 0.6126, 0.2156, 0.6126, 0.2156, 0.6126, 0.03573, 0.6126, 0.2156, 0.6126, 0.2304, 0.6126, 0.2304, 0.6126, 0.2156, 0.6126, 0.2304, 0.5979, 0.2304, 0.5979, 0.2304, 0.6126, 0.2304, 0.5979, 0.02174, 0.6126, 0.02174, 0.6126, 0.02174, 0.5979, 0.02174, 0.5335, 0.2304, 0.5178, 0.2304, 0.5178, 0.2304, 0.5335, 0.2304, 0.5178, 0.02174, 0.5335, 0.02174, 0.5335, 0.02174, 0.5178, 0.02174, 0.5178, 0.03573, 0.5178, 0.02174, 0.5178, 0.02174, 0.5178, 0.03573, 0.5178, 0.2156, 0.5178, 0.03573, 0.5178, 0.03573, 0.5178, 0.2156, 0.5178, 0.2304, 0.5178, 0.2156, 0.5178, 0.2156, 0.5178, 0.2304, 0.5979, 0.2304, 0.5335, 0.2304, 0.5335, 0.2304, 0.5979, 0.2304, 0.5335, 0.02174, 0.5979, 0.02174, 0.5979, 0.02174, 0.5335, 0.02174, 0.5021, 0.2156, 0.5021, 0.2304, 0.5021, 0.2304, 0.5021, 0.2156, 0.5021, 0.03573, 0.5021, 0.2156, 0.5021, 0.2156, 0.5021, 0.03573, 0.5021, 0.02174, 0.5021, 0.03573, 0.5021, 0.03573, 0.5021, 0.02174, 0.5021, 0.2304, 0.4863, 0.2304, 0.4863, 0.2304, 0.5021, 0.2304, 0.4863, 0.02174, 0.5021, 0.02174, 0.5021, 0.02174, 0.4863, 0.02174, 0.4012, 0.2304, 0.4012, 0.2156, 0.4012, 0.2156, 0.4012, 0.2304, 0.4012, 0.2156, 0.4012, 0.03573, 0.4012, 0.03573, 0.4012, 0.2156, 0.4012, 0.03573, 0.4012, 0.02174, 0.4012, 0.02174, 0.4012, 0.03573, 0.4012, 0.02174, 0.4012, 0.02174, 0.4012, 0.02174, 0.4012, 0.02174, 0.4012, 0.2304, 0.4012, 0.2304, 0.4012, 0.2304, 0.4012, 0.2304])
me_cube_214.materials.append(mat_material_019)
me_cube_214.update()
me_cube_001 = bpy.data.meshes.new('Cube.001')
me_cube_001.from_pydata([(0.01169, -0.1733, 0.5706), (0.01169, -0.1733, -0.5663), (0.03881, 0.2566, -0.6598), (0.03881, 0.2566, 0.659), (0.03881, 0.2566, -0.5663), (0.03881, 0.2566, 0.5706), (0.03881, 0.1769, -0.6598), (0.03881, 0.1769, 0.659), (0.01169, 0.1769, -0.5663), (0.01169, 0.1769, 0.5706), (0.03881, -0.2586, -0.6598), (0.03881, -0.2586, 0.659), (0.03881, -0.2586, -0.5663), (0.03881, -0.2586, 0.5706), (0.03881, -0.1733, -0.6598), (0.03881, -0.1733, 0.659), (-0.005847, 0.2566, 0.659), (-0.005847, 0.2566, 0.5706), (-0.005847, 0.2566, -0.5663), (-0.005847, 0.2566, -0.6598), (-0.005847, 0.1769, -0.6598), (-0.005847, 0.1769, 0.659), (-0.005847, 0.1769, -0.5663), (-0.005847, 0.1769, 0.5706), (-0.005847, -0.1733, -0.6598), (-0.005847, -0.2586, -0.6598), (-0.005847, -0.1733, 0.659), (-0.005847, -0.2586, 0.659), (-0.005847, -0.1733, -0.5663), (-0.005847, -0.2586, -0.5663), (-0.005847, -0.1733, 0.5706), (-0.005847, -0.2586, 0.5706), (-0.02179, 0.03524, -0.2981), (-0.02179, 0.03524, 0.3043), (-0.02179, -0.02278, -0.2981), (-0.02179, -0.02278, 0.3043), (-0.07981, 0.03524, -0.2981), (-0.07981, 0.03524, 0.3043), (-0.07981, -0.02278, -0.2981), (-0.07981, -0.02278, 0.3043), (-0.03292, 0.03524, 0.2171), (-0.03292, -0.02278, 0.2171), (-0.07981, -0.01278, 0.2171), (-0.07981, 0.02524, 0.2171), (-0.03292, -0.02278, -0.1906), (-0.07981, -0.01278, -0.1906), (-0.07981, 0.02524, -0.1906), (-0.03292, 0.03524, -0.1906), (0.01672, 0.03524, 0.2171), (0.01672, 0.03524, 0.3043), (0.01672, -0.02278, 0.3043), (0.01672, -0.02278, 0.2171), (0.01711, -0.02278, -0.2981), (0.01711, 0.03524, -0.2981), (0.01711, -0.02278, -0.1906), (0.01711, 0.03524, -0.1906), (-0.0642, -0.02278, -0.2981), (-0.0642, -0.02278, 0.3043), (-0.0642, 0.03524, -0.2981), (-0.0642, 0.03524, 0.3043), (-0.0642, 0.03524, 0.2171), (-0.0642, -0.02278, 0.2171), (-0.0642, -0.02278, -0.1906), (-0.0642, 0.03524, -0.1906), (-0.03619, -0.02278, -0.2981), (-0.03619, 0.03524, 0.3043), (-0.03619, 0.03524, 0.2171), (-0.03619, 0.03524, -0.1906), (-0.03619, -0.02278, 0.3043), (-0.03619, 0.03524, -0.2981), (-0.03619, -0.02278, 0.2171), (-0.03619, -0.02278, -0.1906), (-0.03292, 0.03524, 0.1176), (-0.03292, -0.02278, 0.1176), (-0.07981, -0.01278, 0.1176), (-0.07981, 0.02524, 0.1176), (-0.0642, -0.02278, 0.1176), (-0.0642, 0.03524, 0.1176), (-0.03619, -0.02278, 0.1176), (-0.03619, 0.03524, 0.1176), (-0.03292, -0.02278, -0.09322), (-0.07981, -0.01278, -0.09322), (-0.07981, 0.02524, -0.09322), (-0.0642, -0.02278, -0.09322), (-0.0642, 0.03524, -0.09322), (-0.03619, -0.02278, -0.09322), (-0.03619, 0.03524, -0.09322), (-0.03292, 0.03524, -0.09322), (1.004, 0.2566, -0.6598), (1.004, 0.2566, 0.659), (1.004, 0.1769, -0.6598), (1.004, 0.1769, 0.659), (1.004, -0.2586, -0.6598), (1.004, -0.2586, 0.659), (1.004, -0.2586, -0.5663), (1.004, -0.2586, 0.5706), (1.004, -0.1733, -0.6598), (1.004, -0.1733, 0.659), (1.004, 0.254, -0.6598), (1.004, 0.254, 0.659), (1.004, 0.254, -0.5663), (1.004, 0.254, 0.5706), (0.02324, -0.1849, 0.5822), (0.02324, -0.1849, -0.5778), (0.03881, 0.2477, -0.6419), (0.03881, 0.2477, 0.6411), (0.03881, 0.2366, -0.5663), (0.03881, 0.2366, 0.5706), (0.03881, 0.1769, -0.6398), (0.03881, 0.1769, 0.639), (0.02324, 0.1885, -0.5778), (0.02324, 0.1885, 0.5822), (0.03881, -0.2444, -0.6456), (0.03881, -0.2444, 0.6449), (0.03881, -0.2386, -0.5663), (0.03881, -0.2386, 0.5706), (0.03881, -0.1733, -0.6398), (0.03881, -0.1733, 0.639), (0.0057, 0.2451, 0.6475), (0.008295, 0.2425, 0.5706), (0.008295, 0.2425, -0.5663), (0.0057, 0.2451, -0.6482), (0.008295, 0.1769, -0.6456), (0.008295, 0.1769, 0.6449), (0.01224, 0.1829, -0.5723), (0.01224, 0.1829, 0.5767), (0.008295, -0.1733, -0.6456), (0.0057, -0.247, -0.6482), (0.008295, -0.1733, 0.6449), (0.0057, -0.247, 0.6475), (0.01224, -0.1793, -0.5723), (0.008295, -0.2444, -0.5663), (0.01224, -0.1793, 0.5767), (0.008295, -0.2444, 0.5706), (-0.02179, 0.0211, -0.284), (-0.02179, 0.0211, 0.2902), (-0.02179, -0.008634, -0.284), (-0.02179, -0.008634, 0.2902), (-0.06624, 0.02488, -0.2877), (-0.06628, 0.0248, 0.2939), (-0.06624, -0.01241, -0.2877), (-0.06628, -0.01233, 0.2939), (-0.03895, 0.01715, 0.2231), (-0.03895, -0.004686, 0.2231), (-0.0627, -0.002431, 0.2174), (-0.0627, 0.0149, 0.2174), (-0.03895, -0.004686, -0.1966), (-0.06273, -0.00237, -0.1909), (-0.06273, 0.01483, -0.1909), (-0.03895, 0.01715, -0.1966), (0.005171, 0.02369, 0.2286), (0.005171, 0.02369, 0.2928), (0.005171, -0.01123, 0.2928), (0.005171, -0.01123, 0.2286), (0.005566, -0.01123, -0.2866), (0.005566, 0.02369, -0.2866), (0.005566, -0.01123, -0.2022), (0.005566, 0.02369, -0.2022), (-0.06201, -0.008735, -0.284), (-0.062, -0.0087, 0.2903), (-0.06201, 0.0212, -0.284), (-0.062, 0.02117, 0.2903), (-0.05986, 0.01572, 0.2173), (-0.05986, -0.003256, 0.2173), (-0.05986, -0.003255, -0.1908), (-0.05986, 0.01572, -0.1908), (-0.03619, -0.008634, -0.284), (-0.03619, 0.0211, 0.2902), (-0.03619, 0.01524, 0.2171), (-0.03619, 0.01524, -0.1906), (-0.03619, -0.008634, 0.2902), (-0.03619, 0.0211, -0.284), (-0.03619, -0.002776, 0.2171), (-0.03619, -0.002776, -0.1906), (-0.04706, 0.0211, 0.1176), (-0.04706, -0.008634, 0.1176), (-0.06227, -0.003178, 0.1176), (-0.06227, 0.01564, 0.1176), (-0.05858, -0.003582, 0.1176), (-0.05858, 0.01605, 0.1176), (-0.03619, -0.002776, 0.1176), (-0.03619, 0.01524, 0.1176), (-0.04706, -0.008634, -0.09322), (-0.06227, -0.003178, -0.09322), (-0.06227, 0.01564, -0.09322), (-0.05858, -0.003582, -0.09322), (-0.05858, 0.01605, -0.09322), (-0.03619, -0.002776, -0.09322), (-0.03619, 0.01524, -0.09322), (-0.04706, 0.0211, -0.09322), (1.004, 0.2566, -0.6398), (1.004, 0.2566, 0.639), (1.004, 0.1769, -0.6398), (1.004, 0.1769, 0.639), (0.9924, -0.247, -0.6482), (0.9924, -0.247, 0.6475), (0.9898, -0.2444, -0.5663), (0.9898, -0.2444, 0.5706), (1.004, -0.1733, -0.6398), (1.004, -0.1733, 0.639), (0.984, 0.254, -0.6598), (0.984, 0.254, 0.659), (0.984, 0.254, -0.5663), (0.984, 0.254, 0.5706)], [], [(11, 15, 26, 27), (14, 10, 25, 24), (7, 3, 16, 21), (10, 12, 29, 25), (5, 4, 18, 17), (2, 6, 20, 19), (3, 5, 17, 16), (15, 7, 21, 26), (21, 16, 17, 23), (23, 17, 18, 22), (22, 18, 19, 20), (28, 22, 20, 24), (22, 28, 1, 8), (26, 21, 23, 30), (27, 26, 30, 31), (31, 30, 28, 29), (29, 28, 24, 25), (13, 11, 27, 31), (12, 13, 31, 29), (6, 14, 24, 20), (4, 2, 19, 18), (0, 9, 8, 1), (23, 22, 8, 9), (28, 30, 0, 1), (30, 23, 9, 0), (33, 35, 50, 49), (61, 57, 39, 42), (42, 39, 37, 43), (66, 65, 33, 40), (56, 38, 36, 58), (68, 35, 33, 65), (79, 66, 40, 72), (74, 42, 43, 75), (76, 61, 42, 74), (72, 40, 41, 73), (47, 44, 54, 55), (56, 62, 45, 38), (38, 45, 46, 36), (69, 67, 47, 32), (48, 49, 50, 51), (35, 41, 51, 50), (40, 33, 49, 48), (41, 40, 48, 51), (53, 55, 54, 52), (34, 32, 53, 52), (44, 34, 52, 54), (32, 47, 55, 53), (36, 46, 63, 58), (64, 71, 62, 56), (78, 70, 61, 76), (75, 43, 60, 77), (39, 57, 59, 37), (64, 56, 58, 69), (43, 37, 59, 60), (70, 68, 57, 61), (41, 35, 68, 70), (34, 64, 69, 32), (73, 41, 70, 78), (34, 44, 71, 64), (58, 63, 67, 69), (77, 60, 66, 79), (57, 68, 65, 59), (60, 59, 65, 66), (84, 77, 79, 86), (80, 73, 78, 85), (82, 75, 77, 84), (85, 78, 76, 83), (87, 72, 73, 80), (83, 76, 74, 81), (81, 74, 75, 82), (86, 79, 72, 87), (67, 86, 87, 47), (45, 81, 82, 46), (62, 83, 81, 45), (47, 87, 80, 44), (71, 85, 83, 62), (46, 82, 84, 63), (44, 80, 85, 71), (63, 84, 86, 67), (12, 10, 92, 94), (15, 11, 93, 97), (14, 6, 90, 96), (6, 2, 88, 90), (11, 13, 95, 93), (7, 15, 97, 91), (3, 7, 91, 89), (13, 12, 94, 95), (10, 14, 96, 92), (94, 92, 98, 100), (95, 94, 100, 101), (93, 95, 101, 99), (113, 129, 128, 117), (116, 126, 127, 112), (109, 123, 118, 105), (112, 127, 131, 114), (107, 119, 120, 106), (104, 121, 122, 108), (105, 118, 119, 107), (117, 128, 123, 109), (123, 125, 119, 118), (125, 124, 120, 119), (124, 122, 121, 120), (130, 126, 122, 124), (124, 110, 103, 130), (128, 132, 125, 123), (129, 133, 132, 128), (133, 131, 130, 132), (131, 127, 126, 130), (115, 133, 129, 113), (114, 131, 133, 115), (108, 122, 126, 116), (106, 120, 121, 104), (102, 103, 110, 111), (125, 111, 110, 124), (130, 103, 102, 132), (132, 102, 111, 125), (135, 151, 152, 137), (163, 144, 141, 159), (144, 145, 139, 141), (168, 142, 135, 167), (158, 160, 138, 140), (170, 167, 135, 137), (181, 174, 142, 168), (176, 177, 145, 144), (178, 176, 144, 163), (174, 175, 143, 142), (149, 157, 156, 146), (158, 140, 147, 164), (140, 138, 148, 147), (171, 134, 149, 169), (150, 153, 152, 151), (137, 152, 153, 143), (142, 150, 151, 135), (143, 153, 150, 142), (155, 154, 156, 157), (136, 154, 155, 134), (146, 156, 154, 136), (134, 155, 157, 149), (138, 160, 165, 148), (166, 158, 164, 173), (180, 178, 163, 172), (177, 179, 162, 145), (141, 139, 161, 159), (166, 171, 160, 158), (145, 162, 161, 139), (172, 163, 159, 170), (143, 172, 170, 137), (136, 134, 171, 166), (175, 180, 172, 143), (136, 166, 173, 146), (160, 171, 169, 165), (179, 181, 168, 162), (159, 161, 167, 170), (162, 168, 167, 161), (186, 188, 181, 179), (182, 187, 180, 175), (184, 186, 179, 177), (187, 185, 178, 180), (189, 182, 175, 174), (185, 183, 176, 178), (183, 184, 177, 176), (188, 189, 174, 181), (169, 149, 189, 188), (147, 148, 184, 183), (164, 147, 183, 185), (149, 146, 182, 189), (173, 164, 185, 187), (148, 165, 186, 184), (146, 173, 187, 182), (165, 169, 188, 186), (114, 196, 194, 112), (117, 199, 195, 113), (116, 198, 192, 108), (108, 192, 190, 104), (113, 195, 197, 115), (109, 193, 199, 117), (105, 191, 193, 109), (115, 197, 196, 114), (112, 194, 198, 116), (196, 202, 200, 194), (197, 203, 202, 196), (195, 201, 203, 197), (5, 3, 105, 107), (4, 5, 107, 106), (2, 4, 106, 104), (90, 88, 190, 192), (89, 91, 193, 191), (92, 96, 198, 194), (97, 93, 195, 199), (96, 90, 192, 198), (91, 97, 199, 193), (88, 2, 104, 190), (3, 89, 191, 105), (99, 101, 203, 201), (101, 100, 202, 203), (100, 98, 200, 202), (98, 92, 194, 200), (93, 99, 201, 195)])
me_cube_001.polygons.foreach_set('material_index', [0, 0, 0, 0, 0, 0, 0, 0, 0, 0, 0, 0, 0, 0, 0, 0, 0, 0, 0, 0, 0, 0, 0, 0, 0, 1, 1, 1, 1, 1, 1, 1, 1, 1, 1, 1, 1, 1, 1, 1, 1, 1, 1, 1, 1, 1, 1, 1, 1, 1, 1, 1, 1, 1, 1, 1, 1, 1, 1, 1, 1, 1, 1, 1, 1, 1, 1, 1, 1, 1, 1, 1, 1, 1, 1, 1, 1, 1, 1, 0, 0, 0, 0, 0, 0, 0, 0, 0, 0, 0, 0, 0, 0, 0, 0, 0, 0, 0, 0, 0, 0, 0, 0, 0, 0, 0, 0, 0, 0, 0, 0, 0, 0, 0, 0, 0, 1, 1, 1, 1, 1, 1, 1, 1, 1, 1, 1, 1, 1, 1, 1, 1, 1, 1, 1, 1, 1, 1, 1, 1, 1, 1, 1, 1, 1, 1, 1, 1, 1, 1, 1, 1, 1, 1, 1, 1, 1, 1, 1, 1, 1, 1, 1, 1, 1, 1, 1, 1, 1, 1, 0, 0, 0, 0, 0, 0, 0, 0, 0, 0, 0, 0, 0, 0, 0, 0, 0, 0, 0, 0, 0, 0, 0, 0, 0, 0, 0, 0])
_uv = me_cube_001.uv_layers.new(name='UVMap')
_uv.uv.foreach_set('vector', [0.5178, 0.02174, 0.5335, 0.02174, 0.5335, 0.02174, 0.5178, 0.02174, 0.5335, 0.2304, 0.5178, 0.2304, 0.5178, 0.2304, 0.5335, 0.2304, 0.5979, 0.02174, 0.6126, 0.02174, 0.6126, 0.02174, 0.5979, 0.02174, 0.5178, 0.2304, 0.5178, 0.2156, 0.5178, 0.2156, 0.5178, 0.2304, 0.6126, 0.03573, 0.6126, 0.2156, 0.6126, 0.2156, 0.6126, 0.03573, 0.6126, 0.2304, 0.5979, 0.2304, 0.5979, 0.2304, 0.6126, 0.2304, 0.6126, 0.02174, 0.6126, 0.03573, 0.6126, 0.03573, 0.6126, 0.02174, 0.5335, 0.02174, 0.5979, 0.02174, 0.5979, 0.02174, 0.5335, 0.02174, 0.5979, 0.02174, 0.6126, 0.02174, 0.6126, 0.03573, 0.5979, 0.03573, 0.5979, 0.03573, 0.6126, 0.03573, 0.6126, 0.2156, 0.5979, 0.2156, 0.5979, 0.2156, 0.6126, 0.2156, 0.6126, 0.2304, 0.5979, 0.2304, 0.5335, 0.2156, 0.5979, 0.2156, 0.5979, 0.2304, 0.5335, 0.2304, 0.5979, 0.2156, 0.5335, 0.2156, 0.5335, 0.2156, 0.5979, 0.2156, 0.5335, 0.02174, 0.5979, 0.02174, 0.5979, 0.03573, 0.5335, 0.03573, 0.5178, 0.02174, 0.5335, 0.02174, 0.5335, 0.03573, 0.5178, 0.03573, 0.5178, 0.03573, 0.5335, 0.03573, 0.5335, 0.2156, 0.5178, 0.2156, 0.5178, 0.2156, 0.5335, 0.2156, 0.5335, 0.2304, 0.5178, 0.2304, 0.5178, 0.03573, 0.5178, 0.02174, 0.5178, 0.02174, 0.5178, 0.03573, 0.5178, 0.2156, 0.5178, 0.03573, 0.5178, 0.03573, 0.5178, 0.2156, 0.5979, 0.2304, 0.5335, 0.2304, 0.5335, 0.2304, 0.5979, 0.2304, 0.6126, 0.2156, 0.6126, 0.2304, 0.6126, 0.2304, 0.6126, 0.2156, 0.5335, 0.03573, 0.5979, 0.03573, 0.5979, 0.2156, 0.5335, 0.2156, 0.5979, 0.03573, 0.5979, 0.2156, 0.5979, 0.2156, 0.5979, 0.03573, 0.5335, 0.2156, 0.5335, 0.03573, 0.5335, 0.03573, 0.5335, 0.2156, 0.5335, 0.03573, 0.5979, 0.03573, 0.5979, 0.03573, 0.5335, 0.03573, 0.875, 0.75, 0.875, 0.5, 0.875, 0.5, 0.875, 0.75, 0.5888, 0.4327, 0.625, 0.4327, 0.625, 0.5, 0.5888, 0.5, 0.5888, 0.5, 0.625, 0.5, 0.625, 0.75, 0.5888, 0.75, 0.5888, 0.938, 0.625, 0.938, 0.625, 1.0, 0.5888, 1.0, 0.3077, 0.5, 0.375, 0.5, 0.375, 0.75, 0.3077, 0.75, 0.813, 0.5, 0.875, 0.5, 0.875, 0.75, 0.813, 0.75, 0.5475, 0.938, 0.5888, 0.938, 0.5888, 1.0, 0.5475, 1.0, 0.5475, 0.5, 0.5888, 0.5, 0.5888, 0.75, 0.5475, 0.75, 0.5475, 0.4327, 0.5888, 0.4327, 0.5888, 0.5, 0.5475, 0.5, 0.5475, 0.0, 0.5888, 0.0, 0.5888, 0.25, 0.5475, 0.25, 0.4196, 0.0, 0.4196, 0.25, 0.4196, 0.25, 0.4196, 0.0, 0.375, 0.4327, 0.4196, 0.4327, 0.4196, 0.5, 0.375, 0.5, 0.375, 0.5, 0.4196, 0.5, 0.4196, 0.75, 0.375, 0.75, 0.375, 0.938, 0.4196, 0.938, 0.4196, 1.0, 0.375, 1.0, 0.5888, 0.0, 0.625, 0.0, 0.625, 0.25, 0.5888, 0.25, 0.625, 0.25, 0.5888, 0.25, 0.5888, 0.25, 0.625, 0.25, 0.5888, 1.0, 0.625, 1.0, 0.625, 1.0, 0.5888, 1.0, 0.5888, 0.25, 0.5888, 0.0, 0.5888, 0.0, 0.5888, 0.25, 0.375, 0.0, 0.4196, 0.0, 0.4196, 0.25, 0.375, 0.25, 0.125, 0.5, 0.125, 0.75, 0.125, 0.75, 0.125, 0.5, 0.4196, 0.25, 0.375, 0.25, 0.375, 0.25, 0.4196, 0.25, 0.375, 1.0, 0.4196, 1.0, 0.4196, 1.0, 0.375, 1.0, 0.375, 0.75, 0.4196, 0.75, 0.4196, 0.8173, 0.375, 0.8173, 0.375, 0.312, 0.4196, 0.312, 0.4196, 0.4327, 0.375, 0.4327, 0.5475, 0.312, 0.5888, 0.312, 0.5888, 0.4327, 0.5475, 0.4327, 0.5475, 0.75, 0.5888, 0.75, 0.5888, 0.8173, 0.5475, 0.8173, 0.625, 0.5, 0.6923, 0.5, 0.6923, 0.75, 0.625, 0.75, 0.187, 0.5, 0.3077, 0.5, 0.3077, 0.75, 0.187, 0.75, 0.5888, 0.75, 0.625, 0.75, 0.625, 0.8173, 0.5888, 0.8173, 0.5888, 0.312, 0.625, 0.312, 0.625, 0.4327, 0.5888, 0.4327, 0.5888, 0.25, 0.625, 0.25, 0.625, 0.312, 0.5888, 0.312, 0.125, 0.5, 0.187, 0.5, 0.187, 0.75, 0.125, 0.75, 0.5475, 0.25, 0.5888, 0.25, 0.5888, 0.312, 0.5475, 0.312, 0.375, 0.25, 0.4196, 0.25, 0.4196, 0.312, 0.375, 0.312, 0.375, 0.8173, 0.4196, 0.8173, 0.4196, 0.938, 0.375, 0.938, 0.5475, 0.8173, 0.5888, 0.8173, 0.5888, 0.938, 0.5475, 0.938, 0.6923, 0.5, 0.813, 0.5, 0.813, 0.75, 0.6923, 0.75, 0.5888, 0.8173, 0.625, 0.8173, 0.625, 0.938, 0.5888, 0.938, 0.46, 0.8173, 0.5475, 0.8173, 0.5475, 0.938, 0.46, 0.938, 0.46, 0.25, 0.5475, 0.25, 0.5475, 0.312, 0.46, 0.312, 0.46, 0.75, 0.5475, 0.75, 0.5475, 0.8173, 0.46, 0.8173, 0.46, 0.312, 0.5475, 0.312, 0.5475, 0.4327, 0.46, 0.4327, 0.46, 0.0, 0.5475, 0.0, 0.5475, 0.25, 0.46, 0.25, 0.46, 0.4327, 0.5475, 0.4327, 0.5475, 0.5, 0.46, 0.5, 0.46, 0.5, 0.5475, 0.5, 0.5475, 0.75, 0.46, 0.75, 0.46, 0.938, 0.5475, 0.938, 0.5475, 1.0, 0.46, 1.0, 0.4196, 0.938, 0.46, 0.938, 0.46, 1.0, 0.4196, 1.0, 0.4196, 0.5, 0.46, 0.5, 0.46, 0.75, 0.4196, 0.75, 0.4196, 0.4327, 0.46, 0.4327, 0.46, 0.5, 0.4196, 0.5, 0.4196, 0.0, 0.46, 0.0, 0.46, 0.25, 0.4196, 0.25, 0.4196, 0.312, 0.46, 0.312, 0.46, 0.4327, 0.4196, 0.4327, 0.4196, 0.75, 0.46, 0.75, 0.46, 0.8173, 0.4196, 0.8173, 0.4196, 0.25, 0.46, 0.25, 0.46, 0.312, 0.4196, 0.312, 0.4196, 0.8173, 0.46, 0.8173, 0.46, 0.938, 0.4196, 0.938, 0.5178, 0.2156, 0.5178, 0.2304, 0.5178, 0.2304, 0.5178, 0.2156, 0.5335, 0.02174, 0.5178, 0.02174, 0.5178, 0.02174, 0.5335, 0.02174, 0.5335, 0.2304, 0.5979, 0.2304, 0.5979, 0.2304, 0.5335, 0.2304, 0.5979, 0.2304, 0.6126, 0.2304, 0.6126, 0.2304, 0.5979, 0.2304, 0.5178, 0.02174, 0.5178, 0.03573, 0.5178, 0.03573, 0.5178, 0.02174, 0.5979, 0.02174, 0.5335, 0.02174, 0.5335, 0.02174, 0.5979, 0.02174, 0.6126, 0.02174, 0.5979, 0.02174, 0.5979, 0.02174, 0.6126, 0.02174, 0.5178, 0.03573, 0.5178, 0.2156, 0.5178, 0.2156, 0.5178, 0.03573, 0.5178, 0.2304, 0.5335, 0.2304, 0.5335, 0.2304, 0.5178, 0.2304, 0.5178, 0.2156, 0.5178, 0.2304, 0.5178, 0.2304, 0.5178, 0.2156, 0.5178, 0.03573, 0.5178, 0.2156, 0.5178, 0.2156, 0.5178, 0.03573, 0.5178, 0.02174, 0.5178, 0.03573, 0.5178, 0.03573, 0.5178, 0.02174, 0.5178, 0.02174, 0.5178, 0.02174, 0.5335, 0.02174, 0.5335, 0.02174, 0.5335, 0.2304, 0.5335, 0.2304, 0.5178, 0.2304, 0.5178, 0.2304, 0.5979, 0.02174, 0.5979, 0.02174, 0.6126, 0.02174, 0.6126, 0.02174, 0.5178, 0.2304, 0.5178, 0.2304, 0.5178, 0.2156, 0.5178, 0.2156, 0.6126, 0.03573, 0.6126, 0.03573, 0.6126, 0.2156, 0.6126, 0.2156, 0.6126, 0.2304, 0.6126, 0.2304, 0.5979, 0.2304, 0.5979, 0.2304, 0.6126, 0.02174, 0.6126, 0.02174, 0.6126, 0.03573, 0.6126, 0.03573, 0.5335, 0.02174, 0.5335, 0.02174, 0.5979, 0.02174, 0.5979, 0.02174, 0.5979, 0.02174, 0.5979, 0.03573, 0.6126, 0.03573, 0.6126, 0.02174, 0.5979, 0.03573, 0.5979, 0.2156, 0.6126, 0.2156, 0.6126, 0.03573, 0.5979, 0.2156, 0.5979, 0.2304, 0.6126, 0.2304, 0.6126, 0.2156, 0.5335, 0.2156, 0.5335, 0.2304, 0.5979, 0.2304, 0.5979, 0.2156, 0.5979, 0.2156, 0.5979, 0.2156, 0.5335, 0.2156, 0.5335, 0.2156, 0.5335, 0.02174, 0.5335, 0.03573, 0.5979, 0.03573, 0.5979, 0.02174, 0.5178, 0.02174, 0.5178, 0.03573, 0.5335, 0.03573, 0.5335, 0.02174, 0.5178, 0.03573, 0.5178, 0.2156, 0.5335, 0.2156, 0.5335, 0.03573, 0.5178, 0.2156, 0.5178, 0.2304, 0.5335, 0.2304, 0.5335, 0.2156, 0.5178, 0.03573, 0.5178, 0.03573, 0.5178, 0.02174, 0.5178, 0.02174, 0.5178, 0.2156, 0.5178, 0.2156, 0.5178, 0.03573, 0.5178, 0.03573, 0.5979, 0.2304, 0.5979, 0.2304, 0.5335, 0.2304, 0.5335, 0.2304, 0.6126, 0.2156, 0.6126, 0.2156, 0.6126, 0.2304, 0.6126, 0.2304, 0.5335, 0.03573, 0.5335, 0.2156, 0.5979, 0.2156, 0.5979, 0.03573, 0.5979, 0.03573, 0.5979, 0.03573, 0.5979, 0.2156, 0.5979, 0.2156, 0.5335, 0.2156, 0.5335, 0.2156, 0.5335, 0.03573, 0.5335, 0.03573, 0.5335, 0.03573, 0.5335, 0.03573, 0.5979, 0.03573, 0.5979, 0.03573, 0.875, 0.75, 0.875, 0.75, 0.875, 0.5, 0.875, 0.5, 0.5888, 0.4327, 0.5888, 0.5, 0.625, 0.5, 0.625, 0.4327, 0.5888, 0.5, 0.5888, 0.75, 0.625, 0.75, 0.625, 0.5, 0.5888, 0.938, 0.5888, 1.0, 0.625, 1.0, 0.625, 0.938, 0.3077, 0.5, 0.3077, 0.75, 0.375, 0.75, 0.375, 0.5, 0.813, 0.5, 0.813, 0.75, 0.875, 0.75, 0.875, 0.5, 0.5475, 0.938, 0.5475, 1.0, 0.5888, 1.0, 0.5888, 0.938, 0.5475, 0.5, 0.5475, 0.75, 0.5888, 0.75, 0.5888, 0.5, 0.5475, 0.4327, 0.5475, 0.5, 0.5888, 0.5, 0.5888, 0.4327, 0.5475, 0.0, 0.5475, 0.25, 0.5888, 0.25, 0.5888, 0.0, 0.4196, 0.0, 0.4196, 0.0, 0.4196, 0.25, 0.4196, 0.25, 0.375, 0.4327, 0.375, 0.5, 0.4196, 0.5, 0.4196, 0.4327, 0.375, 0.5, 0.375, 0.75, 0.4196, 0.75, 0.4196, 0.5, 0.375, 0.938, 0.375, 1.0, 0.4196, 1.0, 0.4196, 0.938, 0.5888, 0.0, 0.5888, 0.25, 0.625, 0.25, 0.625, 0.0, 0.625, 0.25, 0.625, 0.25, 0.5888, 0.25, 0.5888, 0.25, 0.5888, 1.0, 0.5888, 1.0, 0.625, 1.0, 0.625, 1.0, 0.5888, 0.25, 0.5888, 0.25, 0.5888, 0.0, 0.5888, 0.0, 0.375, 0.0, 0.375, 0.25, 0.4196, 0.25, 0.4196, 0.0, 0.125, 0.5, 0.125, 0.5, 0.125, 0.75, 0.125, 0.75, 0.4196, 0.25, 0.4196, 0.25, 0.375, 0.25, 0.375, 0.25, 0.375, 1.0, 0.375, 1.0, 0.4196, 1.0, 0.4196, 1.0, 0.375, 0.75, 0.375, 0.8173, 0.4196, 0.8173, 0.4196, 0.75, 0.375, 0.312, 0.375, 0.4327, 0.4196, 0.4327, 0.4196, 0.312, 0.5475, 0.312, 0.5475, 0.4327, 0.5888, 0.4327, 0.5888, 0.312, 0.5475, 0.75, 0.5475, 0.8173, 0.5888, 0.8173, 0.5888, 0.75, 0.625, 0.5, 0.625, 0.75, 0.6923, 0.75, 0.6923, 0.5, 0.187, 0.5, 0.187, 0.75, 0.3077, 0.75, 0.3077, 0.5, 0.5888, 0.75, 0.5888, 0.8173, 0.625, 0.8173, 0.625, 0.75, 0.5888, 0.312, 0.5888, 0.4327, 0.625, 0.4327, 0.625, 0.312, 0.5888, 0.25, 0.5888, 0.312, 0.625, 0.312, 0.625, 0.25, 0.125, 0.5, 0.125, 0.75, 0.187, 0.75, 0.187, 0.5, 0.5475, 0.25, 0.5475, 0.312, 0.5888, 0.312, 0.5888, 0.25, 0.375, 0.25, 0.375, 0.312, 0.4196, 0.312, 0.4196, 0.25, 0.375, 0.8173, 0.375, 0.938, 0.4196, 0.938, 0.4196, 0.8173, 0.5475, 0.8173, 0.5475, 0.938, 0.5888, 0.938, 0.5888, 0.8173, 0.6923, 0.5, 0.6923, 0.75, 0.813, 0.75, 0.813, 0.5, 0.5888, 0.8173, 0.5888, 0.938, 0.625, 0.938, 0.625, 0.8173, 0.46, 0.8173, 0.46, 0.938, 0.5475, 0.938, 0.5475, 0.8173, 0.46, 0.25, 0.46, 0.312, 0.5475, 0.312, 0.5475, 0.25, 0.46, 0.75, 0.46, 0.8173, 0.5475, 0.8173, 0.5475, 0.75, 0.46, 0.312, 0.46, 0.4327, 0.5475, 0.4327, 0.5475, 0.312, 0.46, 0.0, 0.46, 0.25, 0.5475, 0.25, 0.5475, 0.0, 0.46, 0.4327, 0.46, 0.5, 0.5475, 0.5, 0.5475, 0.4327, 0.46, 0.5, 0.46, 0.75, 0.5475, 0.75, 0.5475, 0.5, 0.46, 0.938, 0.46, 1.0, 0.5475, 1.0, 0.5475, 0.938, 0.4196, 0.938, 0.4196, 1.0, 0.46, 1.0, 0.46, 0.938, 0.4196, 0.5, 0.4196, 0.75, 0.46, 0.75, 0.46, 0.5, 0.4196, 0.4327, 0.4196, 0.5, 0.46, 0.5, 0.46, 0.4327, 0.4196, 0.0, 0.4196, 0.25, 0.46, 0.25, 0.46, 0.0, 0.4196, 0.312, 0.4196, 0.4327, 0.46, 0.4327, 0.46, 0.312, 0.4196, 0.75, 0.4196, 0.8173, 0.46, 0.8173, 0.46, 0.75, 0.4196, 0.25, 0.4196, 0.312, 0.46, 0.312, 0.46, 0.25, 0.4196, 0.8173, 0.4196, 0.938, 0.46, 0.938, 0.46, 0.8173, 0.5178, 0.2156, 0.5178, 0.2156, 0.5178, 0.2304, 0.5178, 0.2304, 0.5335, 0.02174, 0.5335, 0.02174, 0.5178, 0.02174, 0.5178, 0.02174, 0.5335, 0.2304, 0.5335, 0.2304, 0.5979, 0.2304, 0.5979, 0.2304, 0.5979, 0.2304, 0.5979, 0.2304, 0.6126, 0.2304, 0.6126, 0.2304, 0.5178, 0.02174, 0.5178, 0.02174, 0.5178, 0.03573, 0.5178, 0.03573, 0.5979, 0.02174, 0.5979, 0.02174, 0.5335, 0.02174, 0.5335, 0.02174, 0.6126, 0.02174, 0.6126, 0.02174, 0.5979, 0.02174, 0.5979, 0.02174, 0.5178, 0.03573, 0.5178, 0.03573, 0.5178, 0.2156, 0.5178, 0.2156, 0.5178, 0.2304, 0.5178, 0.2304, 0.5335, 0.2304, 0.5335, 0.2304, 0.5178, 0.2156, 0.5178, 0.2156, 0.5178, 0.2304, 0.5178, 0.2304, 0.5178, 0.03573, 0.5178, 0.03573, 0.5178, 0.2156, 0.5178, 0.2156, 0.5178, 0.02174, 0.5178, 0.02174, 0.5178, 0.03573, 0.5178, 0.03573, 0.6126, 0.03573, 0.6126, 0.02174, 0.6126, 0.02174, 0.6126, 0.03573, 0.6126, 0.2156, 0.6126, 0.03573, 0.6126, 0.03573, 0.6126, 0.2156, 0.6126, 0.2304, 0.6126, 0.2156, 0.6126, 0.2156, 0.6126, 0.2304, 0.5979, 0.2304, 0.6126, 0.2304, 0.6126, 0.2304, 0.5979, 0.2304, 0.6126, 0.02174, 0.5979, 0.02174, 0.5979, 0.02174, 0.6126, 0.02174, 0.5178, 0.2304, 0.5335, 0.2304, 0.5335, 0.2304, 0.5178, 0.2304, 0.5335, 0.02174, 0.5178, 0.02174, 0.5178, 0.02174, 0.5335, 0.02174, 0.5335, 0.2304, 0.5979, 0.2304, 0.5979, 0.2304, 0.5335, 0.2304, 0.5979, 0.02174, 0.5335, 0.02174, 0.5335, 0.02174, 0.5979, 0.02174, 0.6126, 0.2304, 0.6126, 0.2304, 0.6126, 0.2304, 0.6126, 0.2304, 0.6126, 0.02174, 0.6126, 0.02174, 0.6126, 0.02174, 0.6126, 0.02174, 0.5178, 0.02174, 0.5178, 0.03573, 0.5178, 0.03573, 0.5178, 0.02174, 0.5178, 0.03573, 0.5178, 0.2156, 0.5178, 0.2156, 0.5178, 0.03573, 0.5178, 0.2156, 0.5178, 0.2304, 0.5178, 0.2304, 0.5178, 0.2156, 0.5178, 0.2304, 0.5178, 0.2304, 0.5178, 0.2304, 0.5178, 0.2304, 0.5178, 0.02174, 0.5178, 0.02174, 0.5178, 0.02174, 0.5178, 0.02174])
me_cube_001.materials.append(mat_material_019)
me_cube_001.materials.append(mat_material_002)
me_cube_001.update()
me_cube_003 = bpy.data.meshes.new('Cube.003')
me_cube_003.from_pydata([(0.01169, -0.1733, 0.5706), (0.01169, -0.1733, -0.5663), (0.03881, 0.2566, -0.6598), (0.03881, 0.2566, 0.659), (0.03881, 0.2566, -0.5663), (0.03881, 0.2566, 0.5706), (0.03881, 0.1769, -0.6598), (0.03881, 0.1769, 0.659), (0.01169, 0.1769, -0.5663), (0.01169, 0.1769, 0.5706), (0.03881, -0.2586, -0.6598), (0.03881, -0.2586, 0.659), (0.03881, -0.2586, -0.5663), (0.03881, -0.2586, 0.5706), (0.03881, -0.1733, -0.6598), (0.03881, -0.1733, 0.659), (-0.005847, 0.2566, 0.659), (-0.005847, 0.2566, 0.5706), (-0.005847, 0.2566, -0.5663), (-0.005847, 0.2566, -0.6598), (-0.005847, 0.1769, -0.6598), (-0.005847, 0.1769, 0.659), (-0.005847, 0.1769, -0.5663), (-0.005847, 0.1769, 0.5706), (-0.005847, -0.1733, -0.6598), (-0.005847, -0.2586, -0.6598), (-0.005847, -0.1733, 0.659), (-0.005847, -0.2586, 0.659), (-0.005847, -0.1733, -0.5663), (-0.005847, -0.2586, -0.5663), (-0.005847, -0.1733, 0.5706), (-0.005847, -0.2586, 0.5706), (-0.02179, 0.03524, -0.2981), (-0.02179, 0.03524, 0.3043), (-0.02179, -0.02278, -0.2981), (-0.02179, -0.02278, 0.3043), (-0.07981, 0.03524, -0.2981), (-0.07981, 0.03524, 0.3043), (-0.07981, -0.02278, -0.2981), (-0.07981, -0.02278, 0.3043), (-0.03292, 0.03524, 0.2171), (-0.03292, -0.02278, 0.2171), (-0.07981, -0.01278, 0.2171), (-0.07981, 0.02524, 0.2171), (-0.03292, -0.02278, -0.1906), (-0.07981, -0.01278, -0.1906), (-0.07981, 0.02524, -0.1906), (-0.03292, 0.03524, -0.1906), (0.01672, 0.03524, 0.2171), (0.01672, 0.03524, 0.3043), (0.01672, -0.02278, 0.3043), (0.01672, -0.02278, 0.2171), (0.01711, -0.02278, -0.2981), (0.01711, 0.03524, -0.2981), (0.01711, -0.02278, -0.1906), (0.01711, 0.03524, -0.1906), (-0.0642, -0.02278, -0.2981), (-0.0642, -0.02278, 0.3043), (-0.0642, 0.03524, -0.2981), (-0.0642, 0.03524, 0.3043), (-0.0642, 0.03524, 0.2171), (-0.0642, -0.02278, 0.2171), (-0.0642, -0.02278, -0.1906), (-0.0642, 0.03524, -0.1906), (-0.03619, -0.02278, -0.2981), (-0.03619, 0.03524, 0.3043), (-0.03619, 0.03524, 0.2171), (-0.03619, 0.03524, -0.1906), (-0.03619, -0.02278, 0.3043), (-0.03619, 0.03524, -0.2981), (-0.03619, -0.02278, 0.2171), (-0.03619, -0.02278, -0.1906), (-0.03292, 0.03524, 0.1176), (-0.03292, -0.02278, 0.1176), (-0.07981, -0.01278, 0.1176), (-0.07981, 0.02524, 0.1176), (-0.0642, -0.02278, 0.1176), (-0.0642, 0.03524, 0.1176), (-0.03619, -0.02278, 0.1176), (-0.03619, 0.03524, 0.1176), (-0.03292, -0.02278, -0.09322), (-0.07981, -0.01278, -0.09322), (-0.07981, 0.02524, -0.09322), (-0.0642, -0.02278, -0.09322), (-0.0642, 0.03524, -0.09322), (-0.03619, -0.02278, -0.09322), (-0.03619, 0.03524, -0.09322), (-0.03292, 0.03524, -0.09322), (1.004, 0.2566, -0.6598), (1.004, 0.2566, 0.659), (1.004, 0.1769, -0.6598), (1.004, 0.1769, 0.659), (1.004, -0.2586, -0.6598), (1.004, -0.2586, 0.659), (1.004, -0.2586, -0.5663), (1.004, -0.2586, 0.5706), (1.004, -0.1733, -0.6598), (1.004, -0.1733, 0.659), (1.004, 0.254, -0.6598), (1.004, 0.254, 0.659), (1.004, 0.254, -0.5663), (1.004, 0.254, 0.5706), (0.02324, -0.1849, 0.5822), (0.02324, -0.1849, -0.5778), (0.03881, 0.2477, -0.6419), (0.03881, 0.2477, 0.6411), (0.03881, 0.2366, -0.5663), (0.03881, 0.2366, 0.5706), (0.03881, 0.1769, -0.6398), (0.03881, 0.1769, 0.639), (0.02324, 0.1885, -0.5778), (0.02324, 0.1885, 0.5822), (0.03881, -0.2444, -0.6456), (0.03881, -0.2444, 0.6449), (0.03881, -0.2386, -0.5663), (0.03881, -0.2386, 0.5706), (0.03881, -0.1733, -0.6398), (0.03881, -0.1733, 0.639), (0.0057, 0.2451, 0.6475), (0.008295, 0.2425, 0.5706), (0.008295, 0.2425, -0.5663), (0.0057, 0.2451, -0.6482), (0.008295, 0.1769, -0.6456), (0.008295, 0.1769, 0.6449), (0.01224, 0.1829, -0.5723), (0.01224, 0.1829, 0.5767), (0.008295, -0.1733, -0.6456), (0.0057, -0.247, -0.6482), (0.008295, -0.1733, 0.6449), (0.0057, -0.247, 0.6475), (0.01224, -0.1793, -0.5723), (0.008295, -0.2444, -0.5663), (0.01224, -0.1793, 0.5767), (0.008295, -0.2444, 0.5706), (-0.02179, 0.0211, -0.284), (-0.02179, 0.0211, 0.2902), (-0.02179, -0.008634, -0.284), (-0.02179, -0.008634, 0.2902), (-0.06624, 0.02488, -0.2877), (-0.06628, 0.0248, 0.2939), (-0.06624, -0.01241, -0.2877), (-0.06628, -0.01233, 0.2939), (-0.03895, 0.01715, 0.2231), (-0.03895, -0.004686, 0.2231), (-0.0627, -0.002431, 0.2174), (-0.0627, 0.0149, 0.2174), (-0.03895, -0.004686, -0.1966), (-0.06273, -0.00237, -0.1909), (-0.06273, 0.01483, -0.1909), (-0.03895, 0.01715, -0.1966), (0.005171, 0.02369, 0.2286), (0.005171, 0.02369, 0.2928), (0.005171, -0.01123, 0.2928), (0.005171, -0.01123, 0.2286), (0.005566, -0.01123, -0.2866), (0.005566, 0.02369, -0.2866), (0.005566, -0.01123, -0.2022), (0.005566, 0.02369, -0.2022), (-0.06201, -0.008735, -0.284), (-0.062, -0.0087, 0.2903), (-0.06201, 0.0212, -0.284), (-0.062, 0.02117, 0.2903), (-0.05986, 0.01572, 0.2173), (-0.05986, -0.003256, 0.2173), (-0.05986, -0.003255, -0.1908), (-0.05986, 0.01572, -0.1908), (-0.03619, -0.008634, -0.284), (-0.03619, 0.0211, 0.2902), (-0.03619, 0.01524, 0.2171), (-0.03619, 0.01524, -0.1906), (-0.03619, -0.008634, 0.2902), (-0.03619, 0.0211, -0.284), (-0.03619, -0.002776, 0.2171), (-0.03619, -0.002776, -0.1906), (-0.04706, 0.0211, 0.1176), (-0.04706, -0.008634, 0.1176), (-0.06227, -0.003178, 0.1176), (-0.06227, 0.01564, 0.1176), (-0.05858, -0.003582, 0.1176), (-0.05858, 0.01605, 0.1176), (-0.03619, -0.002776, 0.1176), (-0.03619, 0.01524, 0.1176), (-0.04706, -0.008634, -0.09322), (-0.06227, -0.003178, -0.09322), (-0.06227, 0.01564, -0.09322), (-0.05858, -0.003582, -0.09322), (-0.05858, 0.01605, -0.09322), (-0.03619, -0.002776, -0.09322), (-0.03619, 0.01524, -0.09322), (-0.04706, 0.0211, -0.09322), (1.004, 0.2566, -0.6398), (1.004, 0.2566, 0.639), (1.004, 0.1769, -0.6398), (1.004, 0.1769, 0.639), (0.9924, -0.247, -0.6482), (0.9924, -0.247, 0.6475), (0.9898, -0.2444, -0.5663), (0.9898, -0.2444, 0.5706), (1.004, -0.1733, -0.6398), (1.004, -0.1733, 0.639), (0.984, 0.254, -0.6598), (0.984, 0.254, 0.659), (0.984, 0.254, -0.5663), (0.984, 0.254, 0.5706)], [], [(11, 15, 26, 27), (14, 10, 25, 24), (7, 3, 16, 21), (10, 12, 29, 25), (5, 4, 18, 17), (2, 6, 20, 19), (3, 5, 17, 16), (15, 7, 21, 26), (21, 16, 17, 23), (23, 17, 18, 22), (22, 18, 19, 20), (28, 22, 20, 24), (22, 28, 1, 8), (26, 21, 23, 30), (27, 26, 30, 31), (31, 30, 28, 29), (29, 28, 24, 25), (13, 11, 27, 31), (12, 13, 31, 29), (6, 14, 24, 20), (4, 2, 19, 18), (0, 9, 8, 1), (23, 22, 8, 9), (28, 30, 0, 1), (30, 23, 9, 0), (33, 35, 50, 49), (61, 57, 39, 42), (42, 39, 37, 43), (66, 65, 33, 40), (56, 38, 36, 58), (68, 35, 33, 65), (79, 66, 40, 72), (74, 42, 43, 75), (76, 61, 42, 74), (72, 40, 41, 73), (47, 44, 54, 55), (56, 62, 45, 38), (38, 45, 46, 36), (69, 67, 47, 32), (48, 49, 50, 51), (35, 41, 51, 50), (40, 33, 49, 48), (41, 40, 48, 51), (53, 55, 54, 52), (34, 32, 53, 52), (44, 34, 52, 54), (32, 47, 55, 53), (36, 46, 63, 58), (64, 71, 62, 56), (78, 70, 61, 76), (75, 43, 60, 77), (39, 57, 59, 37), (64, 56, 58, 69), (43, 37, 59, 60), (70, 68, 57, 61), (41, 35, 68, 70), (34, 64, 69, 32), (73, 41, 70, 78), (34, 44, 71, 64), (58, 63, 67, 69), (77, 60, 66, 79), (57, 68, 65, 59), (60, 59, 65, 66), (84, 77, 79, 86), (80, 73, 78, 85), (82, 75, 77, 84), (85, 78, 76, 83), (87, 72, 73, 80), (83, 76, 74, 81), (81, 74, 75, 82), (86, 79, 72, 87), (67, 86, 87, 47), (45, 81, 82, 46), (62, 83, 81, 45), (47, 87, 80, 44), (71, 85, 83, 62), (46, 82, 84, 63), (44, 80, 85, 71), (63, 84, 86, 67), (12, 10, 92, 94), (15, 11, 93, 97), (14, 6, 90, 96), (6, 2, 88, 90), (11, 13, 95, 93), (7, 15, 97, 91), (3, 7, 91, 89), (13, 12, 94, 95), (10, 14, 96, 92), (94, 92, 98, 100), (95, 94, 100, 101), (93, 95, 101, 99), (113, 129, 128, 117), (116, 126, 127, 112), (109, 123, 118, 105), (112, 127, 131, 114), (107, 119, 120, 106), (104, 121, 122, 108), (105, 118, 119, 107), (117, 128, 123, 109), (123, 125, 119, 118), (125, 124, 120, 119), (124, 122, 121, 120), (130, 126, 122, 124), (124, 110, 103, 130), (128, 132, 125, 123), (129, 133, 132, 128), (133, 131, 130, 132), (131, 127, 126, 130), (115, 133, 129, 113), (114, 131, 133, 115), (108, 122, 126, 116), (106, 120, 121, 104), (102, 103, 110, 111), (125, 111, 110, 124), (130, 103, 102, 132), (132, 102, 111, 125), (135, 151, 152, 137), (163, 144, 141, 159), (144, 145, 139, 141), (168, 142, 135, 167), (158, 160, 138, 140), (170, 167, 135, 137), (181, 174, 142, 168), (176, 177, 145, 144), (178, 176, 144, 163), (174, 175, 143, 142), (149, 157, 156, 146), (158, 140, 147, 164), (140, 138, 148, 147), (171, 134, 149, 169), (150, 153, 152, 151), (137, 152, 153, 143), (142, 150, 151, 135), (143, 153, 150, 142), (155, 154, 156, 157), (136, 154, 155, 134), (146, 156, 154, 136), (134, 155, 157, 149), (138, 160, 165, 148), (166, 158, 164, 173), (180, 178, 163, 172), (177, 179, 162, 145), (141, 139, 161, 159), (166, 171, 160, 158), (145, 162, 161, 139), (172, 163, 159, 170), (143, 172, 170, 137), (136, 134, 171, 166), (175, 180, 172, 143), (136, 166, 173, 146), (160, 171, 169, 165), (179, 181, 168, 162), (159, 161, 167, 170), (162, 168, 167, 161), (186, 188, 181, 179), (182, 187, 180, 175), (184, 186, 179, 177), (187, 185, 178, 180), (189, 182, 175, 174), (185, 183, 176, 178), (183, 184, 177, 176), (188, 189, 174, 181), (169, 149, 189, 188), (147, 148, 184, 183), (164, 147, 183, 185), (149, 146, 182, 189), (173, 164, 185, 187), (148, 165, 186, 184), (146, 173, 187, 182), (165, 169, 188, 186), (114, 196, 194, 112), (117, 199, 195, 113), (116, 198, 192, 108), (108, 192, 190, 104), (113, 195, 197, 115), (109, 193, 199, 117), (105, 191, 193, 109), (115, 197, 196, 114), (112, 194, 198, 116), (196, 202, 200, 194), (197, 203, 202, 196), (195, 201, 203, 197), (5, 3, 105, 107), (4, 5, 107, 106), (2, 4, 106, 104), (90, 88, 190, 192), (89, 91, 193, 191), (92, 96, 198, 194), (97, 93, 195, 199), (96, 90, 192, 198), (91, 97, 199, 193), (88, 2, 104, 190), (3, 89, 191, 105), (99, 101, 203, 201), (101, 100, 202, 203), (100, 98, 200, 202), (98, 92, 194, 200), (93, 99, 201, 195)])
me_cube_003.polygons.foreach_set('material_index', [0, 0, 0, 0, 0, 0, 0, 0, 0, 0, 0, 0, 0, 0, 0, 0, 0, 0, 0, 0, 0, 0, 0, 0, 0, 1, 1, 1, 1, 1, 1, 1, 1, 1, 1, 1, 1, 1, 1, 1, 1, 1, 1, 1, 1, 1, 1, 1, 1, 1, 1, 1, 1, 1, 1, 1, 1, 1, 1, 1, 1, 1, 1, 1, 1, 1, 1, 1, 1, 1, 1, 1, 1, 1, 1, 1, 1, 1, 1, 0, 0, 0, 0, 0, 0, 0, 0, 0, 0, 0, 0, 0, 0, 0, 0, 0, 0, 0, 0, 0, 0, 0, 0, 0, 0, 0, 0, 0, 0, 0, 0, 0, 0, 0, 0, 0, 1, 1, 1, 1, 1, 1, 1, 1, 1, 1, 1, 1, 1, 1, 1, 1, 1, 1, 1, 1, 1, 1, 1, 1, 1, 1, 1, 1, 1, 1, 1, 1, 1, 1, 1, 1, 1, 1, 1, 1, 1, 1, 1, 1, 1, 1, 1, 1, 1, 1, 1, 1, 1, 1, 0, 0, 0, 0, 0, 0, 0, 0, 0, 0, 0, 0, 0, 0, 0, 0, 0, 0, 0, 0, 0, 0, 0, 0, 0, 0, 0, 0])
_uv = me_cube_003.uv_layers.new(name='UVMap')
_uv.uv.foreach_set('vector', [0.5178, 0.02174, 0.5335, 0.02174, 0.5335, 0.02174, 0.5178, 0.02174, 0.5335, 0.2304, 0.5178, 0.2304, 0.5178, 0.2304, 0.5335, 0.2304, 0.5979, 0.02174, 0.6126, 0.02174, 0.6126, 0.02174, 0.5979, 0.02174, 0.5178, 0.2304, 0.5178, 0.2156, 0.5178, 0.2156, 0.5178, 0.2304, 0.6126, 0.03573, 0.6126, 0.2156, 0.6126, 0.2156, 0.6126, 0.03573, 0.6126, 0.2304, 0.5979, 0.2304, 0.5979, 0.2304, 0.6126, 0.2304, 0.6126, 0.02174, 0.6126, 0.03573, 0.6126, 0.03573, 0.6126, 0.02174, 0.5335, 0.02174, 0.5979, 0.02174, 0.5979, 0.02174, 0.5335, 0.02174, 0.5979, 0.02174, 0.6126, 0.02174, 0.6126, 0.03573, 0.5979, 0.03573, 0.5979, 0.03573, 0.6126, 0.03573, 0.6126, 0.2156, 0.5979, 0.2156, 0.5979, 0.2156, 0.6126, 0.2156, 0.6126, 0.2304, 0.5979, 0.2304, 0.5335, 0.2156, 0.5979, 0.2156, 0.5979, 0.2304, 0.5335, 0.2304, 0.5979, 0.2156, 0.5335, 0.2156, 0.5335, 0.2156, 0.5979, 0.2156, 0.5335, 0.02174, 0.5979, 0.02174, 0.5979, 0.03573, 0.5335, 0.03573, 0.5178, 0.02174, 0.5335, 0.02174, 0.5335, 0.03573, 0.5178, 0.03573, 0.5178, 0.03573, 0.5335, 0.03573, 0.5335, 0.2156, 0.5178, 0.2156, 0.5178, 0.2156, 0.5335, 0.2156, 0.5335, 0.2304, 0.5178, 0.2304, 0.5178, 0.03573, 0.5178, 0.02174, 0.5178, 0.02174, 0.5178, 0.03573, 0.5178, 0.2156, 0.5178, 0.03573, 0.5178, 0.03573, 0.5178, 0.2156, 0.5979, 0.2304, 0.5335, 0.2304, 0.5335, 0.2304, 0.5979, 0.2304, 0.6126, 0.2156, 0.6126, 0.2304, 0.6126, 0.2304, 0.6126, 0.2156, 0.5335, 0.03573, 0.5979, 0.03573, 0.5979, 0.2156, 0.5335, 0.2156, 0.5979, 0.03573, 0.5979, 0.2156, 0.5979, 0.2156, 0.5979, 0.03573, 0.5335, 0.2156, 0.5335, 0.03573, 0.5335, 0.03573, 0.5335, 0.2156, 0.5335, 0.03573, 0.5979, 0.03573, 0.5979, 0.03573, 0.5335, 0.03573, 0.875, 0.75, 0.875, 0.5, 0.875, 0.5, 0.875, 0.75, 0.5888, 0.4327, 0.625, 0.4327, 0.625, 0.5, 0.5888, 0.5, 0.5888, 0.5, 0.625, 0.5, 0.625, 0.75, 0.5888, 0.75, 0.5888, 0.938, 0.625, 0.938, 0.625, 1.0, 0.5888, 1.0, 0.3077, 0.5, 0.375, 0.5, 0.375, 0.75, 0.3077, 0.75, 0.813, 0.5, 0.875, 0.5, 0.875, 0.75, 0.813, 0.75, 0.5475, 0.938, 0.5888, 0.938, 0.5888, 1.0, 0.5475, 1.0, 0.5475, 0.5, 0.5888, 0.5, 0.5888, 0.75, 0.5475, 0.75, 0.5475, 0.4327, 0.5888, 0.4327, 0.5888, 0.5, 0.5475, 0.5, 0.5475, 0.0, 0.5888, 0.0, 0.5888, 0.25, 0.5475, 0.25, 0.4196, 0.0, 0.4196, 0.25, 0.4196, 0.25, 0.4196, 0.0, 0.375, 0.4327, 0.4196, 0.4327, 0.4196, 0.5, 0.375, 0.5, 0.375, 0.5, 0.4196, 0.5, 0.4196, 0.75, 0.375, 0.75, 0.375, 0.938, 0.4196, 0.938, 0.4196, 1.0, 0.375, 1.0, 0.5888, 0.0, 0.625, 0.0, 0.625, 0.25, 0.5888, 0.25, 0.625, 0.25, 0.5888, 0.25, 0.5888, 0.25, 0.625, 0.25, 0.5888, 1.0, 0.625, 1.0, 0.625, 1.0, 0.5888, 1.0, 0.5888, 0.25, 0.5888, 0.0, 0.5888, 0.0, 0.5888, 0.25, 0.375, 0.0, 0.4196, 0.0, 0.4196, 0.25, 0.375, 0.25, 0.125, 0.5, 0.125, 0.75, 0.125, 0.75, 0.125, 0.5, 0.4196, 0.25, 0.375, 0.25, 0.375, 0.25, 0.4196, 0.25, 0.375, 1.0, 0.4196, 1.0, 0.4196, 1.0, 0.375, 1.0, 0.375, 0.75, 0.4196, 0.75, 0.4196, 0.8173, 0.375, 0.8173, 0.375, 0.312, 0.4196, 0.312, 0.4196, 0.4327, 0.375, 0.4327, 0.5475, 0.312, 0.5888, 0.312, 0.5888, 0.4327, 0.5475, 0.4327, 0.5475, 0.75, 0.5888, 0.75, 0.5888, 0.8173, 0.5475, 0.8173, 0.625, 0.5, 0.6923, 0.5, 0.6923, 0.75, 0.625, 0.75, 0.187, 0.5, 0.3077, 0.5, 0.3077, 0.75, 0.187, 0.75, 0.5888, 0.75, 0.625, 0.75, 0.625, 0.8173, 0.5888, 0.8173, 0.5888, 0.312, 0.625, 0.312, 0.625, 0.4327, 0.5888, 0.4327, 0.5888, 0.25, 0.625, 0.25, 0.625, 0.312, 0.5888, 0.312, 0.125, 0.5, 0.187, 0.5, 0.187, 0.75, 0.125, 0.75, 0.5475, 0.25, 0.5888, 0.25, 0.5888, 0.312, 0.5475, 0.312, 0.375, 0.25, 0.4196, 0.25, 0.4196, 0.312, 0.375, 0.312, 0.375, 0.8173, 0.4196, 0.8173, 0.4196, 0.938, 0.375, 0.938, 0.5475, 0.8173, 0.5888, 0.8173, 0.5888, 0.938, 0.5475, 0.938, 0.6923, 0.5, 0.813, 0.5, 0.813, 0.75, 0.6923, 0.75, 0.5888, 0.8173, 0.625, 0.8173, 0.625, 0.938, 0.5888, 0.938, 0.46, 0.8173, 0.5475, 0.8173, 0.5475, 0.938, 0.46, 0.938, 0.46, 0.25, 0.5475, 0.25, 0.5475, 0.312, 0.46, 0.312, 0.46, 0.75, 0.5475, 0.75, 0.5475, 0.8173, 0.46, 0.8173, 0.46, 0.312, 0.5475, 0.312, 0.5475, 0.4327, 0.46, 0.4327, 0.46, 0.0, 0.5475, 0.0, 0.5475, 0.25, 0.46, 0.25, 0.46, 0.4327, 0.5475, 0.4327, 0.5475, 0.5, 0.46, 0.5, 0.46, 0.5, 0.5475, 0.5, 0.5475, 0.75, 0.46, 0.75, 0.46, 0.938, 0.5475, 0.938, 0.5475, 1.0, 0.46, 1.0, 0.4196, 0.938, 0.46, 0.938, 0.46, 1.0, 0.4196, 1.0, 0.4196, 0.5, 0.46, 0.5, 0.46, 0.75, 0.4196, 0.75, 0.4196, 0.4327, 0.46, 0.4327, 0.46, 0.5, 0.4196, 0.5, 0.4196, 0.0, 0.46, 0.0, 0.46, 0.25, 0.4196, 0.25, 0.4196, 0.312, 0.46, 0.312, 0.46, 0.4327, 0.4196, 0.4327, 0.4196, 0.75, 0.46, 0.75, 0.46, 0.8173, 0.4196, 0.8173, 0.4196, 0.25, 0.46, 0.25, 0.46, 0.312, 0.4196, 0.312, 0.4196, 0.8173, 0.46, 0.8173, 0.46, 0.938, 0.4196, 0.938, 0.5178, 0.2156, 0.5178, 0.2304, 0.5178, 0.2304, 0.5178, 0.2156, 0.5335, 0.02174, 0.5178, 0.02174, 0.5178, 0.02174, 0.5335, 0.02174, 0.5335, 0.2304, 0.5979, 0.2304, 0.5979, 0.2304, 0.5335, 0.2304, 0.5979, 0.2304, 0.6126, 0.2304, 0.6126, 0.2304, 0.5979, 0.2304, 0.5178, 0.02174, 0.5178, 0.03573, 0.5178, 0.03573, 0.5178, 0.02174, 0.5979, 0.02174, 0.5335, 0.02174, 0.5335, 0.02174, 0.5979, 0.02174, 0.6126, 0.02174, 0.5979, 0.02174, 0.5979, 0.02174, 0.6126, 0.02174, 0.5178, 0.03573, 0.5178, 0.2156, 0.5178, 0.2156, 0.5178, 0.03573, 0.5178, 0.2304, 0.5335, 0.2304, 0.5335, 0.2304, 0.5178, 0.2304, 0.5178, 0.2156, 0.5178, 0.2304, 0.5178, 0.2304, 0.5178, 0.2156, 0.5178, 0.03573, 0.5178, 0.2156, 0.5178, 0.2156, 0.5178, 0.03573, 0.5178, 0.02174, 0.5178, 0.03573, 0.5178, 0.03573, 0.5178, 0.02174, 0.5178, 0.02174, 0.5178, 0.02174, 0.5335, 0.02174, 0.5335, 0.02174, 0.5335, 0.2304, 0.5335, 0.2304, 0.5178, 0.2304, 0.5178, 0.2304, 0.5979, 0.02174, 0.5979, 0.02174, 0.6126, 0.02174, 0.6126, 0.02174, 0.5178, 0.2304, 0.5178, 0.2304, 0.5178, 0.2156, 0.5178, 0.2156, 0.6126, 0.03573, 0.6126, 0.03573, 0.6126, 0.2156, 0.6126, 0.2156, 0.6126, 0.2304, 0.6126, 0.2304, 0.5979, 0.2304, 0.5979, 0.2304, 0.6126, 0.02174, 0.6126, 0.02174, 0.6126, 0.03573, 0.6126, 0.03573, 0.5335, 0.02174, 0.5335, 0.02174, 0.5979, 0.02174, 0.5979, 0.02174, 0.5979, 0.02174, 0.5979, 0.03573, 0.6126, 0.03573, 0.6126, 0.02174, 0.5979, 0.03573, 0.5979, 0.2156, 0.6126, 0.2156, 0.6126, 0.03573, 0.5979, 0.2156, 0.5979, 0.2304, 0.6126, 0.2304, 0.6126, 0.2156, 0.5335, 0.2156, 0.5335, 0.2304, 0.5979, 0.2304, 0.5979, 0.2156, 0.5979, 0.2156, 0.5979, 0.2156, 0.5335, 0.2156, 0.5335, 0.2156, 0.5335, 0.02174, 0.5335, 0.03573, 0.5979, 0.03573, 0.5979, 0.02174, 0.5178, 0.02174, 0.5178, 0.03573, 0.5335, 0.03573, 0.5335, 0.02174, 0.5178, 0.03573, 0.5178, 0.2156, 0.5335, 0.2156, 0.5335, 0.03573, 0.5178, 0.2156, 0.5178, 0.2304, 0.5335, 0.2304, 0.5335, 0.2156, 0.5178, 0.03573, 0.5178, 0.03573, 0.5178, 0.02174, 0.5178, 0.02174, 0.5178, 0.2156, 0.5178, 0.2156, 0.5178, 0.03573, 0.5178, 0.03573, 0.5979, 0.2304, 0.5979, 0.2304, 0.5335, 0.2304, 0.5335, 0.2304, 0.6126, 0.2156, 0.6126, 0.2156, 0.6126, 0.2304, 0.6126, 0.2304, 0.5335, 0.03573, 0.5335, 0.2156, 0.5979, 0.2156, 0.5979, 0.03573, 0.5979, 0.03573, 0.5979, 0.03573, 0.5979, 0.2156, 0.5979, 0.2156, 0.5335, 0.2156, 0.5335, 0.2156, 0.5335, 0.03573, 0.5335, 0.03573, 0.5335, 0.03573, 0.5335, 0.03573, 0.5979, 0.03573, 0.5979, 0.03573, 0.875, 0.75, 0.875, 0.75, 0.875, 0.5, 0.875, 0.5, 0.5888, 0.4327, 0.5888, 0.5, 0.625, 0.5, 0.625, 0.4327, 0.5888, 0.5, 0.5888, 0.75, 0.625, 0.75, 0.625, 0.5, 0.5888, 0.938, 0.5888, 1.0, 0.625, 1.0, 0.625, 0.938, 0.3077, 0.5, 0.3077, 0.75, 0.375, 0.75, 0.375, 0.5, 0.813, 0.5, 0.813, 0.75, 0.875, 0.75, 0.875, 0.5, 0.5475, 0.938, 0.5475, 1.0, 0.5888, 1.0, 0.5888, 0.938, 0.5475, 0.5, 0.5475, 0.75, 0.5888, 0.75, 0.5888, 0.5, 0.5475, 0.4327, 0.5475, 0.5, 0.5888, 0.5, 0.5888, 0.4327, 0.5475, 0.0, 0.5475, 0.25, 0.5888, 0.25, 0.5888, 0.0, 0.4196, 0.0, 0.4196, 0.0, 0.4196, 0.25, 0.4196, 0.25, 0.375, 0.4327, 0.375, 0.5, 0.4196, 0.5, 0.4196, 0.4327, 0.375, 0.5, 0.375, 0.75, 0.4196, 0.75, 0.4196, 0.5, 0.375, 0.938, 0.375, 1.0, 0.4196, 1.0, 0.4196, 0.938, 0.5888, 0.0, 0.5888, 0.25, 0.625, 0.25, 0.625, 0.0, 0.625, 0.25, 0.625, 0.25, 0.5888, 0.25, 0.5888, 0.25, 0.5888, 1.0, 0.5888, 1.0, 0.625, 1.0, 0.625, 1.0, 0.5888, 0.25, 0.5888, 0.25, 0.5888, 0.0, 0.5888, 0.0, 0.375, 0.0, 0.375, 0.25, 0.4196, 0.25, 0.4196, 0.0, 0.125, 0.5, 0.125, 0.5, 0.125, 0.75, 0.125, 0.75, 0.4196, 0.25, 0.4196, 0.25, 0.375, 0.25, 0.375, 0.25, 0.375, 1.0, 0.375, 1.0, 0.4196, 1.0, 0.4196, 1.0, 0.375, 0.75, 0.375, 0.8173, 0.4196, 0.8173, 0.4196, 0.75, 0.375, 0.312, 0.375, 0.4327, 0.4196, 0.4327, 0.4196, 0.312, 0.5475, 0.312, 0.5475, 0.4327, 0.5888, 0.4327, 0.5888, 0.312, 0.5475, 0.75, 0.5475, 0.8173, 0.5888, 0.8173, 0.5888, 0.75, 0.625, 0.5, 0.625, 0.75, 0.6923, 0.75, 0.6923, 0.5, 0.187, 0.5, 0.187, 0.75, 0.3077, 0.75, 0.3077, 0.5, 0.5888, 0.75, 0.5888, 0.8173, 0.625, 0.8173, 0.625, 0.75, 0.5888, 0.312, 0.5888, 0.4327, 0.625, 0.4327, 0.625, 0.312, 0.5888, 0.25, 0.5888, 0.312, 0.625, 0.312, 0.625, 0.25, 0.125, 0.5, 0.125, 0.75, 0.187, 0.75, 0.187, 0.5, 0.5475, 0.25, 0.5475, 0.312, 0.5888, 0.312, 0.5888, 0.25, 0.375, 0.25, 0.375, 0.312, 0.4196, 0.312, 0.4196, 0.25, 0.375, 0.8173, 0.375, 0.938, 0.4196, 0.938, 0.4196, 0.8173, 0.5475, 0.8173, 0.5475, 0.938, 0.5888, 0.938, 0.5888, 0.8173, 0.6923, 0.5, 0.6923, 0.75, 0.813, 0.75, 0.813, 0.5, 0.5888, 0.8173, 0.5888, 0.938, 0.625, 0.938, 0.625, 0.8173, 0.46, 0.8173, 0.46, 0.938, 0.5475, 0.938, 0.5475, 0.8173, 0.46, 0.25, 0.46, 0.312, 0.5475, 0.312, 0.5475, 0.25, 0.46, 0.75, 0.46, 0.8173, 0.5475, 0.8173, 0.5475, 0.75, 0.46, 0.312, 0.46, 0.4327, 0.5475, 0.4327, 0.5475, 0.312, 0.46, 0.0, 0.46, 0.25, 0.5475, 0.25, 0.5475, 0.0, 0.46, 0.4327, 0.46, 0.5, 0.5475, 0.5, 0.5475, 0.4327, 0.46, 0.5, 0.46, 0.75, 0.5475, 0.75, 0.5475, 0.5, 0.46, 0.938, 0.46, 1.0, 0.5475, 1.0, 0.5475, 0.938, 0.4196, 0.938, 0.4196, 1.0, 0.46, 1.0, 0.46, 0.938, 0.4196, 0.5, 0.4196, 0.75, 0.46, 0.75, 0.46, 0.5, 0.4196, 0.4327, 0.4196, 0.5, 0.46, 0.5, 0.46, 0.4327, 0.4196, 0.0, 0.4196, 0.25, 0.46, 0.25, 0.46, 0.0, 0.4196, 0.312, 0.4196, 0.4327, 0.46, 0.4327, 0.46, 0.312, 0.4196, 0.75, 0.4196, 0.8173, 0.46, 0.8173, 0.46, 0.75, 0.4196, 0.25, 0.4196, 0.312, 0.46, 0.312, 0.46, 0.25, 0.4196, 0.8173, 0.4196, 0.938, 0.46, 0.938, 0.46, 0.8173, 0.5178, 0.2156, 0.5178, 0.2156, 0.5178, 0.2304, 0.5178, 0.2304, 0.5335, 0.02174, 0.5335, 0.02174, 0.5178, 0.02174, 0.5178, 0.02174, 0.5335, 0.2304, 0.5335, 0.2304, 0.5979, 0.2304, 0.5979, 0.2304, 0.5979, 0.2304, 0.5979, 0.2304, 0.6126, 0.2304, 0.6126, 0.2304, 0.5178, 0.02174, 0.5178, 0.02174, 0.5178, 0.03573, 0.5178, 0.03573, 0.5979, 0.02174, 0.5979, 0.02174, 0.5335, 0.02174, 0.5335, 0.02174, 0.6126, 0.02174, 0.6126, 0.02174, 0.5979, 0.02174, 0.5979, 0.02174, 0.5178, 0.03573, 0.5178, 0.03573, 0.5178, 0.2156, 0.5178, 0.2156, 0.5178, 0.2304, 0.5178, 0.2304, 0.5335, 0.2304, 0.5335, 0.2304, 0.5178, 0.2156, 0.5178, 0.2156, 0.5178, 0.2304, 0.5178, 0.2304, 0.5178, 0.03573, 0.5178, 0.03573, 0.5178, 0.2156, 0.5178, 0.2156, 0.5178, 0.02174, 0.5178, 0.02174, 0.5178, 0.03573, 0.5178, 0.03573, 0.6126, 0.03573, 0.6126, 0.02174, 0.6126, 0.02174, 0.6126, 0.03573, 0.6126, 0.2156, 0.6126, 0.03573, 0.6126, 0.03573, 0.6126, 0.2156, 0.6126, 0.2304, 0.6126, 0.2156, 0.6126, 0.2156, 0.6126, 0.2304, 0.5979, 0.2304, 0.6126, 0.2304, 0.6126, 0.2304, 0.5979, 0.2304, 0.6126, 0.02174, 0.5979, 0.02174, 0.5979, 0.02174, 0.6126, 0.02174, 0.5178, 0.2304, 0.5335, 0.2304, 0.5335, 0.2304, 0.5178, 0.2304, 0.5335, 0.02174, 0.5178, 0.02174, 0.5178, 0.02174, 0.5335, 0.02174, 0.5335, 0.2304, 0.5979, 0.2304, 0.5979, 0.2304, 0.5335, 0.2304, 0.5979, 0.02174, 0.5335, 0.02174, 0.5335, 0.02174, 0.5979, 0.02174, 0.6126, 0.2304, 0.6126, 0.2304, 0.6126, 0.2304, 0.6126, 0.2304, 0.6126, 0.02174, 0.6126, 0.02174, 0.6126, 0.02174, 0.6126, 0.02174, 0.5178, 0.02174, 0.5178, 0.03573, 0.5178, 0.03573, 0.5178, 0.02174, 0.5178, 0.03573, 0.5178, 0.2156, 0.5178, 0.2156, 0.5178, 0.03573, 0.5178, 0.2156, 0.5178, 0.2304, 0.5178, 0.2304, 0.5178, 0.2156, 0.5178, 0.2304, 0.5178, 0.2304, 0.5178, 0.2304, 0.5178, 0.2304, 0.5178, 0.02174, 0.5178, 0.02174, 0.5178, 0.02174, 0.5178, 0.02174])
me_cube_003.materials.append(mat_material_001)
me_cube_003.materials.append(mat_material_003)
me_cube_003.update()

# ---- objects
ob_nightstand = bpy.data.objects.new('Nightstand', me_cube_214)
ob_top = bpy.data.objects.new('Top', me_cube_001)
ob_bottom = bpy.data.objects.new('Bottom', me_cube_003)

# ---- transforms, parenting, visibility, modifiers, constraints
ob_nightstand.location = (0.4162, -0.02, 0.2533)
ob_nightstand.rotation_euler = (1.571, 0.0, 0.0)
ob_top.location = (-0.3321, -0.01353, 1.043)
ob_top.rotation_euler = (1.571, 0.0, 0.0)
ob_bottom.location = (-0.3321, -0.01353, 0.4442)
ob_bottom.rotation_euler = (1.571, 0.0, 0.0)

# ---- collection membership
col_collection.objects.link(ob_nightstand)
col_collection.objects.link(ob_top)
col_collection.objects.link(ob_bottom)

# ---- scene / render settings (as saved in the file)
scene.frame_start = 1; scene.frame_end = 250; scene.frame_set(1)
scene.render.engine = 'BLENDER_EEVEE_NEXT'
scene.cycles.sampling_pattern = 'TABULATED_SOBOL'
bpy.context.view_layer.update()

# ---- added for rendering (the .blend has no active camera and no usable light): camera, sun
cam_auto = bpy.data.cameras.new('AutoCamera')
cam_auto.lens = 50.0
cam_auto.sensor_width = 36.0
cam_auto.clip_end = 1000.0
ob_auto_camera = bpy.data.objects.new('AutoCamera', cam_auto)
scene.collection.objects.link(ob_auto_camera)
ob_auto_camera.location = (3.00909, -3.15075, 2.83128)
ob_auto_camera.rotation_euler = (1.09748, -7.21219e-08, 0.694738)
scene.camera = ob_auto_camera
light_auto_sun = bpy.data.lights.new('AutoSun', 'SUN')
light_auto_sun.energy = 3.0
light_auto_sun.angle = 0.0523599
ob_auto_sun = bpy.data.objects.new('AutoSun', light_auto_sun)
scene.collection.objects.link(ob_auto_sun)
ob_auto_sun.rotation_euler = (0.872665, 0.174533, 0.523599)
bpy.context.view_layer.update()
